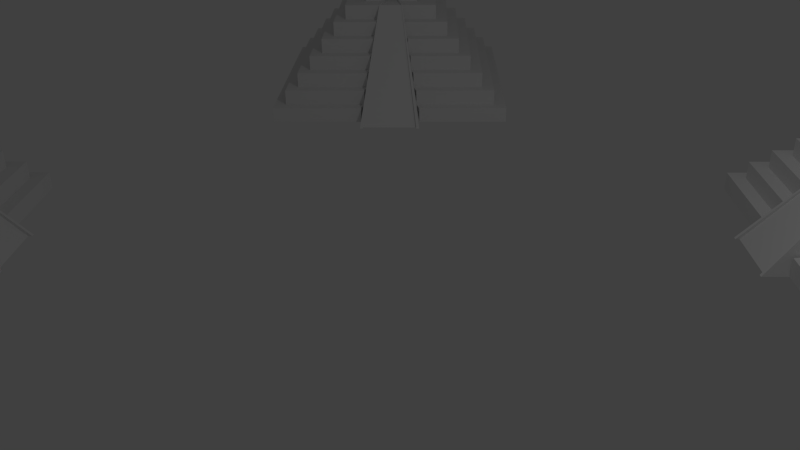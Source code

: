 # Source: mayan-temple.blend  (saved by Blender 2.76.0; exported with 4.5.12 LTS)
import bpy
from mathutils import Matrix  # noqa: F401  (used for matrix-valued properties, if any)

bpy.ops.wm.read_factory_settings(use_empty=True)
scene = bpy.context.scene
scene.name = 'Scene'

# ---- collections
col_collection_1 = bpy.data.collections.new('Collection 1'); scene.collection.children.link(col_collection_1)

# ---- materials (node trees are filled in below, after node groups)
mat_material = bpy.data.materials.new('Material')
mat_material.alpha_threshold = 0.0
mat_material.use_transparent_shadow = False
mat_material.roughness = 0.5
mat_material.line_color = (0.0, 0.0, 0.0, 1.0)

# ---- material node trees

# ---- world
world_world = bpy.data.worlds.new('World'); scene.world = world_world
world_world.color = (0.05088, 0.05088, 0.05088)
world_world.use_sun_shadow = False
world_world.sun_shadow_jitter_overblur = 0.0
world_world.cycles.sampling_method = 'MANUAL'
world_world.cycles.sample_map_resolution = 256

# ---- cameras
cam_camera = bpy.data.cameras.new('Camera')
cam_camera.clip_end = 100.0
cam_camera.lens = 35.0
cam_camera.sensor_width = 32.0
cam_camera.sensor_height = 18.0
cam_camera.ortho_scale = 7.314
cam_camera.dof.focus_distance = 0.0
cam_camera.dof.aperture_fstop = 128.0

# ---- lights
light_lamp = bpy.data.lights.new('Lamp', 'POINT')
light_lamp.transmission_factor = 0.0
light_lamp.cutoff_distance = 30.0
light_lamp.energy = 100.0
light_lamp.shadow_buffer_clip_start = 1.001
light_lamp.shadow_soft_size = 0.1
light_lamp.shadow_maximum_resolution = 0.006
light_lamp.use_absolute_resolution = True
light_lamp.cycles.use_multiple_importance_sampling = False

# ---- meshes
me_cube_004 = bpy.data.meshes.new('Cube.004')
me_cube_004.from_pydata([(1.0, 1.0, 0.01833), (1.0, -1.0, 0.01833), (-1.0, -1.0, 0.01833), (-1.0, 1.0, 0.01833), (0.9, 0.9, 2.018), (0.9, -0.9, 2.018), (-0.9, -0.9, 2.018), (-0.9, 0.9, 2.018), (1.0, 1.0, 2.018), (1.0, -1.0, 2.018), (-1.0, 1.0, 2.018), (-1.0, -1.0, 2.018), (0.8, 0.8, 4.018), (0.8, -0.8, 4.018), (-0.8, 0.8, 4.018), (-0.8, -0.8, 4.018), (0.9, 0.9, 4.018), (0.9, -0.9, 4.018), (-0.9, 0.9, 4.018), (-0.9, -0.9, 4.018), (0.7, 0.7, 6.018), (0.7, -0.7, 6.018), (-0.7, 0.7, 6.018), (-0.7, -0.7, 6.018), (0.8, 0.8, 6.018), (0.8, -0.8, 6.018), (-0.8, 0.8, 6.018), (-0.8, -0.8, 6.018), (0.6, 0.6, 8.018), (0.6, -0.6, 8.018), (-0.6, 0.6, 8.018), (-0.6, -0.6, 8.018), (0.7, 0.7, 8.018), (0.7, -0.7, 8.018), (-0.7, 0.7, 8.018), (-0.7, -0.7, 8.018), (0.5, 0.5, 10.02), (0.5, -0.5, 10.02), (-0.5, 0.5, 10.02), (-0.5, -0.5, 10.02), (0.6, 0.6, 10.02), (0.6, -0.6, 10.02), (-0.6, 0.6, 10.02), (-0.6, -0.6, 10.02), (0.4, 0.4, 12.02), (0.4, -0.4, 12.02), (-0.4, 0.4, 12.02), (-0.4, -0.4, 12.02), (0.5, 0.5, 12.02), (0.5, -0.5, 12.02), (-0.5, 0.5, 12.02), (-0.5, -0.5, 12.02), (0.2375, 0.2286, 14.02), (0.2375, -0.2286, 14.02), (-0.2197, 0.2286, 14.02), (-0.2197, -0.2286, 14.02), (0.4, 0.4, 14.02), (0.4, -0.4, 14.02), (-0.4, 0.4, 14.02), (-0.4, -0.4, 14.02), (0.2375, 0.2286, 18.02), (0.2375, -0.2286, 18.02), (-0.2197, 0.2286, 18.02), (-0.2197, -0.2286, 18.02), (0.2554, 0.2464, 18.28), (0.2554, -0.2464, 18.28), (-0.2375, 0.2464, 18.28), (-0.2375, -0.2464, 18.28), (0.2554, 0.2464, 18.6), (0.2554, -0.2464, 18.6), (-0.2375, 0.2464, 18.6), (-0.2375, -0.2464, 18.6), (0.2173, 0.2083, 18.6), (0.2173, -0.2083, 18.6), (-0.1994, 0.2083, 18.6), (-0.1994, -0.2083, 18.6), (0.2173, 0.2083, 17.84), (0.2173, -0.2083, 17.84), (-0.1994, 0.2083, 17.84), (-0.1994, -0.2083, 17.84), (-0.2546, 1.0, 0.01833), (-0.2546, -1.0, 0.01833), (-0.2546, 1.0, 2.018), (-0.2546, -1.0, 2.018), (-0.2292, 0.9, 2.018), (-0.2292, -0.9, 2.018), (-0.2292, 0.9, 4.018), (-0.2292, -0.9, 4.018), (-0.2037, 0.8, 4.018), (-0.2037, -0.8, 4.018), (-0.2037, 0.8, 6.018), (-0.2037, -0.8, 6.018), (-0.1782, 0.7, 6.018), (-0.1782, -0.7, 6.018), (-0.1782, 0.7, 8.018), (-0.1782, -0.7, 8.018), (-0.1528, 0.6, 8.018), (-0.1528, -0.6, 8.018), (-0.1528, 0.6, 10.02), (-0.1528, -0.6, 10.02), (-0.1273, 0.5, 10.02), (-0.1273, -0.5, 10.02), (-0.1273, 0.5, 12.02), (-0.1273, -0.5, 12.02), (-0.1019, 0.4, 12.02), (-0.1019, -0.4, 12.02), (-0.1019, 0.4, 14.02), (-0.1019, -0.4, 14.02), (-0.04928, 0.2286, 14.02), (-0.04928, -0.2286, 14.02), (-0.04928, 0.2286, 18.02), (-0.04928, -0.2286, 18.02), (-0.05383, 0.2464, 18.28), (-0.05383, -0.2464, 18.28), (-0.05383, 0.2464, 18.6), (-0.05383, -0.2464, 18.6), (-0.04413, 0.2083, 18.6), (-0.04413, -0.2083, 18.6), (-0.04413, 0.2083, 17.84), (-0.04413, -0.2083, 17.84), (0.267, 1.0, 0.01833), (0.267, -1.0, 0.01833), (0.267, 1.0, 2.018), (0.267, -1.0, 2.018), (0.2403, 0.9, 2.018), (0.2403, -0.9, 2.018), (0.2403, 0.9, 4.018), (0.2403, -0.9, 4.018), (0.2136, 0.8, 4.018), (0.2136, -0.8, 4.018), (0.2136, 0.8, 6.018), (0.2136, -0.8, 6.018), (0.1869, 0.7, 6.018), (0.1869, -0.7, 6.018), (0.1869, 0.7, 8.018), (0.1869, -0.7, 8.018), (0.1602, 0.6, 8.018), (0.1602, -0.6, 8.018), (0.1602, 0.6, 10.02), (0.1602, -0.6, 10.02), (0.1335, 0.5, 10.02), (0.1335, -0.5, 10.02), (0.1335, 0.5, 12.02), (0.1335, -0.5, 12.02), (0.1068, 0.4, 12.02), (0.1068, -0.4, 12.02), (0.1068, 0.4, 14.02), (0.1068, -0.4, 14.02), (0.06997, 0.2286, 14.02), (0.06997, -0.2286, 14.02), (0.06997, 0.2286, 18.02), (0.06997, -0.2286, 18.02), (0.07473, 0.2464, 18.28), (0.07473, -0.2464, 18.28), (0.07473, 0.2464, 18.6), (0.07473, -0.2464, 18.6), (0.06456, 0.2083, 18.6), (0.06456, -0.2083, 18.6), (0.06456, 0.2083, 17.84), (0.06456, -0.2083, 17.84), (1.0, -0.243, 0.01833), (-1.0, -0.243, 0.01833), (1.0, -0.243, 2.018), (-1.0, -0.243, 2.018), (0.9, -0.2187, 2.018), (-0.9, -0.2187, 2.018), (0.9, -0.2187, 4.018), (-0.9, -0.2187, 4.018), (0.8, -0.1944, 4.018), (-0.8, -0.1944, 4.018), (0.8, -0.1944, 6.018), (-0.8, -0.1944, 6.018), (0.7, -0.1701, 6.018), (-0.7, -0.1701, 6.018), (0.7, -0.1701, 8.018), (-0.7, -0.1701, 8.018), (0.6, -0.1458, 8.018), (-0.6, -0.1458, 8.018), (0.6, -0.1458, 10.02), (-0.6, -0.1458, 10.02), (0.5, -0.1215, 10.02), (-0.5, -0.1215, 10.02), (0.5, -0.1215, 12.02), (-0.5, -0.1215, 12.02), (0.4, -0.09719, 12.02), (-0.4, -0.09719, 12.02), (0.4, -0.09719, 14.02), (-0.4, -0.09719, 14.02), (0.2375, -0.05554, 14.02), (-0.2197, -0.05554, 14.02), (0.2375, -0.05554, 18.02), (-0.2197, -0.05554, 18.02), (0.2554, -0.05988, 18.28), (-0.2375, -0.05988, 18.28), (0.2554, -0.05988, 18.6), (-0.2375, -0.05988, 18.6), (0.2173, -0.05062, 18.6), (-0.1994, -0.05062, 18.6), (0.2173, -0.05062, 17.84), (-0.1994, -0.05062, 17.84), (-1.0, 0.2586, 0.01833), (-1.0, 0.2586, 2.018), (-0.9, 0.2327, 2.018), (-0.9, 0.2327, 4.018), (-0.8, 0.2069, 4.018), (-0.8, 0.2069, 6.018), (-0.7, 0.181, 6.018), (-0.7, 0.181, 8.018), (-0.6, 0.1552, 8.018), (-0.6, 0.1552, 10.02), (-0.5, 0.1293, 10.02), (-0.5, 0.1293, 12.02), (-0.4, 0.1034, 12.02), (-0.4, 0.1034, 14.02), (-0.2197, 0.05912, 14.02), (-0.2197, 0.05912, 18.02), (-0.2375, 0.06373, 18.28), (-0.2375, 0.06373, 18.6), (-0.1994, 0.05388, 18.6), (-0.1994, 0.05388, 17.84), (1.0, 0.2586, 0.01833), (1.0, 0.2586, 2.018), (0.9, 0.2327, 2.018), (0.9, 0.2327, 4.018), (0.8, 0.2069, 4.018), (0.8, 0.2069, 6.018), (0.7, 0.181, 6.018), (0.7, 0.181, 8.018), (0.6, 0.1552, 8.018), (0.6, 0.1552, 10.02), (0.5, 0.1293, 10.02), (0.5, 0.1293, 12.02), (0.4, 0.1034, 12.02), (0.4, 0.1034, 14.02), (0.2375, 0.05912, 14.02), (0.2375, 0.05912, 18.02), (0.2554, 0.06373, 18.28), (0.2554, 0.06373, 18.6), (0.2173, 0.05388, 18.6), (0.2173, 0.05388, 17.84), (0.2375, -0.2286, 16.02), (-0.2197, -0.2286, 16.02), (0.2375, 0.2286, 16.02), (-0.2197, 0.2286, 16.02), (-0.04928, 0.2286, 16.02), (-0.04928, -0.2286, 16.02), (0.06997, 0.2286, 16.02), (0.06997, -0.2286, 16.02), (0.2375, -0.05554, 16.02), (-0.2197, -0.05554, 16.02), (-0.2197, 0.05912, 16.02), (0.2375, 0.05912, 16.02), (-0.1997, -0.2086, 14.02), (-0.1997, 0.2086, 14.02), (0.2175, 0.2086, 14.02), (0.2175, -0.2086, 14.02), (-0.1997, 0.0588, 14.02), (0.2175, 0.05934, 14.02), (0.2175, -0.05566, 14.02), (-0.1997, -0.05511, 14.02), (-0.04937, -0.2086, 14.02), (-0.04899, 0.2086, 14.02), (0.2174, -0.05314, 15.93), (0.0008829, 0.01319, 14.02), (0.002186, -0.01399, 14.02), (0.07029, 0.2086, 14.02), (0.07004, -0.2086, 14.02), (0.02827, 0.01535, 14.02), (0.02951, -0.01204, 14.02), (0.2174, -0.2085, 15.93), (0.0673, -0.2085, 15.93), (-0.1995, -0.05287, 15.93), (-0.1995, -0.2085, 15.93), (-0.04675, -0.2085, 15.93), (0.2174, 0.2085, 15.93), (0.06743, 0.2085, 15.93), (0.2174, 0.05661, 15.93), (-0.1995, 0.05634, 15.93), (-0.1995, 0.2085, 15.93), (-0.04656, 0.2085, 15.93), (1.138, 0.2586, 0.01833), (1.138, -0.243, 0.01833), (1.0, -0.2179, 0.01833), (0.4, -0.08715, 12.02), (0.4, -0.08715, 14.02), (1.138, -0.2179, 0.01833), (1.0, 0.2348, 0.01833), (0.4, 0.09391, 12.02), (0.4, 0.09391, 14.02), (1.138, 0.2348, 0.01833), (1.165, 0.2586, 0.01592), (0.4, 0.1034, 14.14), (1.165, 0.2348, 0.01592), (0.4, 0.09391, 14.14), (0.4, -0.09719, 14.14), (0.4, -0.08715, 14.14), (1.165, -0.243, 0.01592), (1.165, -0.2179, 0.01592), (0.2375, -0.2286, 15.02), (0.06997, -0.2286, 15.02), (0.2375, -0.05554, 14.27), (0.2175, -0.0544, 14.97), (0.2175, -0.2085, 14.97), (0.06867, -0.2085, 14.97), (0.2375, 0.2286, 15.02), (0.06997, 0.2286, 15.02), (0.2375, 0.05912, 14.27), (0.2175, 0.2085, 14.97), (0.06886, 0.2085, 14.97), (0.2175, 0.05798, 14.97), (0.2375, -0.2286, 17.02), (0.2375, 0.2286, 17.02), (-0.04928, 0.2286, 17.02), (-0.04928, -0.2286, 17.02), (0.06997, 0.2286, 17.02), (0.06997, -0.2286, 17.02), (0.2375, -0.05554, 17.02), (-0.2197, -0.05554, 17.02), (-0.2197, 0.05912, 17.02), (0.2375, 0.05912, 17.02), (-0.2197, -0.2286, 17.02), (-0.2197, 0.2286, 17.02), (0.2173, -0.05188, 16.89), (0.2173, -0.2084, 16.89), (0.06593, -0.2084, 16.89), (-0.1995, -0.05174, 16.89), (-0.1995, -0.2084, 16.89), (-0.04544, -0.2084, 16.89), (0.2173, 0.2084, 16.89), (0.06599, 0.2084, 16.89), (0.2173, 0.05524, 16.89), (-0.1995, 0.05511, 16.89), (-0.1995, 0.2084, 16.89), (-0.04534, 0.2084, 16.89), (1.0, -0.2808, 0.01833), (1.0, -0.2808, 2.018), (0.9, -0.2527, 2.018), (0.9, -0.2527, 4.018), (0.8, -0.2247, 4.018), (0.8, -0.2247, 6.018), (0.7, -0.1966, 6.018), (0.7, -0.1966, 8.018), (0.6, -0.1685, 8.018), (0.6, -0.1685, 10.02), (0.5, -0.1404, 10.02), (0.5, -0.1404, 12.02), (0.4, -0.1123, 12.02), (0.4, -0.1123, 14.02), (0.2375, -0.06419, 14.02), (0.2375, -0.06419, 18.02), (0.2554, -0.06921, 18.28), (0.2554, -0.06921, 18.6), (0.2173, -0.05851, 18.6), (0.2173, -0.05851, 17.84), (0.2375, -0.06419, 16.02), (0.2174, -0.06091, 15.93), (0.2175, -0.06211, 14.97), (0.2375, -0.06419, 14.27), (0.2375, -0.06419, 17.02), (0.2173, -0.05971, 16.89), (1.0, 0.2957, 0.01833), (1.0, 0.2957, 2.018), (0.9, 0.2661, 2.018), (0.9, 0.2661, 4.018), (0.8, 0.2365, 4.018), (0.8, 0.2365, 6.018), (0.7, 0.207, 6.018), (0.7, 0.207, 8.018), (0.6, 0.1774, 8.018), (0.6, 0.1774, 10.02), (0.5, 0.1478, 10.02), (0.5, 0.1478, 12.02), (0.4, 0.1183, 12.02), (0.4, 0.1183, 14.02), (0.2375, 0.06759, 14.02), (0.2375, 0.06759, 18.02), (0.2554, 0.07287, 18.28), (0.2554, 0.07287, 18.6), (0.2173, 0.0616, 18.6), (0.2173, 0.0616, 17.84), (0.2375, 0.06759, 16.02), (0.2174, 0.0642, 15.93), (0.2175, 0.0655, 14.97), (0.2375, 0.06759, 14.27), (0.2375, 0.06759, 17.02), (0.2173, 0.0629, 16.89)], [], [(125, 5, 17, 127), (334, 335, 9, 1), (81, 83, 11, 2), (200, 201, 10, 3), (82, 80, 3, 10), (336, 5, 9, 335), (124, 4, 8, 122), (85, 6, 11, 83), (202, 7, 10, 201), (169, 15, 27, 171), (362, 4, 16, 363), (165, 6, 19, 167), (84, 7, 18, 86), (338, 13, 17, 337), (128, 12, 16, 126), (89, 15, 19, 87), (204, 14, 18, 203), (366, 20, 32, 367), (88, 14, 26, 90), (129, 13, 25, 131), (364, 12, 24, 365), (340, 21, 25, 339), (132, 20, 24, 130), (93, 23, 27, 91), (206, 22, 26, 205), (137, 29, 41, 139), (173, 23, 35, 175), (92, 22, 34, 94), (133, 21, 33, 135), (342, 29, 33, 341), (136, 28, 32, 134), (97, 31, 35, 95), (208, 30, 34, 207), (100, 38, 50, 102), (368, 28, 40, 369), (177, 31, 43, 179), (96, 30, 42, 98), (344, 37, 41, 343), (140, 36, 40, 138), (101, 39, 43, 99), (210, 38, 42, 209), (185, 47, 59, 187), (141, 37, 49, 143), (370, 36, 48, 371), (181, 39, 51, 183), (346, 45, 49, 345), (144, 44, 48, 142), (105, 47, 51, 103), (212, 46, 50, 211), (315, 310, 61, 151), (104, 46, 58, 106), (145, 45, 57, 147), (372, 44, 56, 373), (348, 53, 57, 347), (148, 52, 56, 146), (109, 55, 59, 107), (214, 54, 58, 213), (151, 61, 65, 153), (317, 320, 63, 191), (312, 321, 62, 110), (193, 67, 71, 195), (375, 60, 64, 376), (191, 63, 67, 193), (110, 62, 66, 112), (112, 66, 70, 114), (153, 65, 69, 155), (376, 64, 68, 377), (157, 73, 77, 159), (378, 72, 76, 379), (197, 75, 79, 199), (116, 74, 78, 118), (156, 116, 118, 158), (75, 117, 119, 79), (67, 113, 115, 71), (152, 112, 114, 154), (150, 110, 112, 152), (314, 312, 110, 150), (63, 111, 113, 67), (149, 109, 107, 147), (54, 108, 106, 58), (47, 105, 107, 59), (144, 104, 106, 146), (320, 313, 111, 63), (145, 105, 103, 143), (46, 104, 102, 50), (39, 101, 103, 51), (141, 101, 99, 139), (38, 100, 98, 42), (136, 96, 98, 138), (140, 100, 102, 142), (137, 97, 95, 135), (30, 96, 94, 34), (23, 93, 95, 35), (132, 92, 94, 134), (31, 97, 99, 43), (133, 93, 91, 131), (22, 92, 90, 26), (15, 89, 91, 27), (128, 88, 90, 130), (129, 89, 87, 127), (14, 88, 86, 18), (124, 84, 86, 126), (125, 85, 83, 123), (7, 84, 82, 10), (122, 120, 80, 82), (121, 123, 83, 81), (6, 85, 87, 19), (1, 9, 123, 121), (8, 0, 120, 122), (5, 125, 123, 9), (4, 124, 126, 16), (13, 129, 127, 17), (12, 128, 130, 24), (21, 133, 131, 25), (20, 132, 134, 32), (29, 137, 135, 33), (36, 140, 142, 48), (28, 136, 138, 40), (37, 141, 139, 41), (45, 145, 143, 49), (44, 144, 146, 56), (53, 149, 147, 57), (311, 314, 150, 60), (60, 150, 152, 64), (64, 152, 154, 68), (72, 156, 158, 76), (117, 157, 159, 119), (113, 153, 155, 115), (111, 151, 153, 113), (108, 148, 146, 106), (105, 145, 147, 107), (313, 315, 151, 111), (104, 144, 142, 102), (101, 141, 143, 103), (100, 140, 138, 98), (96, 136, 134, 94), (93, 133, 135, 95), (97, 137, 139, 99), (92, 132, 130, 90), (89, 129, 131, 91), (88, 128, 126, 86), (84, 124, 122, 82), (85, 125, 127, 87), (218, 197, 199, 219), (352, 196, 198, 353), (350, 192, 194, 351), (215, 191, 193, 216), (349, 190, 192, 350), (216, 193, 195, 217), (318, 317, 191, 215), (55, 189, 187, 59), (234, 188, 186, 284, 288, 233), (346, 184, 186, 347), (47, 185, 183, 51), (210, 181, 183, 211), (344, 180, 182, 345), (212, 185, 187, 213), (39, 181, 179, 43), (208, 177, 179, 209), (342, 176, 178, 343), (31, 177, 175, 35), (206, 173, 175, 207), (23, 173, 171, 27), (338, 168, 170, 339), (340, 172, 174, 341), (15, 169, 167, 19), (202, 165, 167, 203), (336, 164, 166, 337), (204, 169, 171, 205), (6, 165, 163, 11), (2, 11, 163, 161), (360, 361, 221, 220), (362, 222, 221, 361), (14, 204, 205, 26), (7, 202, 203, 18), (364, 224, 223, 363), (366, 226, 225, 365), (22, 206, 207, 34), (368, 228, 227, 367), (30, 208, 209, 42), (370, 230, 229, 369), (46, 212, 213, 58), (38, 210, 211, 50), (372, 232, 231, 371), (374, 234, 233, 373), (321, 318, 215, 62), (66, 216, 217, 70), (62, 215, 216, 66), (74, 218, 219, 78), (196, 238, 239, 198), (192, 236, 237, 194), (190, 235, 236, 192), (189, 214, 213, 187), (287, 232, 233, 288), (185, 212, 211, 183), (181, 210, 209, 179), (177, 208, 207, 175), (173, 206, 205, 171), (169, 204, 203, 167), (165, 202, 201, 163), (161, 163, 201, 200), (54, 214, 250, 243), (357, 300, 248, 354), (304, 305, 246, 242), (55, 109, 245, 241), (108, 54, 243, 244), (189, 55, 241, 249), (299, 298, 240, 247), (162, 160, 164), (166, 164, 168), (170, 168, 172), (174, 172, 176), (178, 176, 180), (182, 180, 184), (231, 232, 230), (229, 230, 228), (227, 228, 226), (225, 226, 224), (223, 224, 222), (221, 222, 220), (267, 257, 254, 265), (266, 255, 258, 268), (333, 118, 78, 332), (256, 253, 54, 214), (268, 258, 257, 267), (259, 264, 263, 256), (257, 258, 188, 234), (259, 256, 214, 189), (252, 259, 189, 55), (252, 260, 264, 259), (256, 263, 261, 253), (272, 252, 259, 271), (261, 265, 148, 108), (253, 261, 108, 54), (260, 266, 268, 264), (263, 267, 265, 261), (332, 78, 219, 331), (260, 252, 55, 109), (266, 260, 109, 149), (328, 76, 158, 329), (307, 254, 257, 309, 382), (359, 353, 198, 322), (302, 255, 266, 303), (273, 260, 252, 272), (323, 269, 270, 324), (356, 355, 262, 301), (327, 273, 272, 326), (326, 272, 271, 325), (385, 381, 276, 330), (307, 274, 275, 308), (253, 278, 277, 256), (261, 279, 278, 253), (318, 331, 325, 317), (322, 316, 248, 262), (313, 327, 324, 315), (314, 329, 333, 312), (314, 305, 308, 329), (333, 261, 108, 312), (300, 301, 262, 248), (119, 159, 324, 327), (306, 251, 276, 309), (214, 256, 277, 250), (325, 271, 249, 317), (259, 189, 249, 271), (109, 260, 273, 245), (324, 270, 247, 315), (303, 299, 247, 270), (0, 1, 2, 3), (184, 283, 284, 186), (283, 287, 288, 284), (293, 292, 290, 291), (281, 285, 297, 296), (294, 296, 297, 295), (266, 149, 299, 303), (255, 302, 356, 301, 258), (269, 302, 303, 270), (149, 53, 298, 299), (148, 265, 308, 305), (254, 307, 308, 265), (381, 382, 309, 276), (52, 148, 305, 304), (239, 330, 322, 198), (243, 250, 318, 321), (331, 318, 250, 277), (354, 248, 316, 358), (327, 313, 245, 273), (242, 246, 314, 311), (241, 245, 313, 320), (244, 243, 321, 312), (249, 241, 320, 317), (247, 240, 310, 315), (219, 199, 325, 331), (118, 333, 329, 158), (379, 385, 330, 239), (79, 326, 325, 199), (119, 327, 326, 79), (77, 323, 324, 159), (355, 359, 322, 262), (274, 328, 329, 275), (278, 332, 331, 277), (279, 333, 332, 278), (330, 276, 251, 319), (316, 322, 330, 319), (269, 323, 359, 355), (302, 269, 355, 356), (323, 77, 353, 359), (5, 336, 337, 17), (21, 340, 341, 33), (13, 338, 339, 25), (29, 342, 343, 41), (37, 344, 345, 49), (45, 346, 347, 57), (61, 349, 350, 65), (65, 350, 351, 69), (73, 352, 353, 77), (188, 348, 347, 186), (184, 346, 345, 182), (180, 344, 343, 178), (176, 342, 341, 174), (172, 340, 339, 170), (168, 338, 337, 166), (164, 336, 335, 162), (160, 162, 335, 334), (76, 328, 385, 379), (251, 380, 384, 319), (274, 307, 382, 381), (328, 274, 381, 385), (306, 383, 380, 251), (52, 374, 373, 56), (44, 372, 371, 48), (36, 370, 369, 40), (28, 368, 367, 32), (20, 366, 365, 24), (12, 364, 363, 16), (4, 362, 361, 8), (0, 8, 361, 360), (238, 378, 379, 239), (236, 376, 377, 237), (235, 375, 376, 236), (232, 372, 373, 233), (230, 370, 371, 231), (228, 368, 369, 229), (224, 364, 365, 225), (226, 366, 367, 227), (222, 362, 363, 223), (300, 295, 294, 357), (383, 291, 293, 306), (384, 311, 60, 375), (352, 73, 69, 351), (156, 72, 68, 154), (117, 75, 71, 115), (218, 74, 70, 217), (157, 117, 115, 155), (74, 116, 114, 70), (73, 157, 155, 69), (116, 156, 154, 114), (75, 197, 195, 71), (238, 196, 194, 237), (358, 316, 190, 349), (378, 238, 237, 377), (197, 218, 217, 195), (316, 319, 235, 190), (383, 304, 242, 380), (258, 255, 53, 188), (254, 257, 234, 52), (265, 254, 52, 148), (255, 266, 149, 53), (220, 232, 233, 280), (286, 220, 280, 289), (184, 160, 281, 186), (160, 282, 285, 281), (186, 281, 296, 294), (282, 286, 289, 285), (284, 285, 289, 288), (288, 289, 292, 293), (289, 280, 290, 292), (233, 288, 293, 291), (280, 233, 291, 290), (285, 284, 295, 297), (284, 186, 294, 295), (188, 258, 301, 300), (348, 188, 300, 357), (234, 306, 309, 257), (374, 52, 304, 383), (380, 242, 311, 384), (240, 354, 358, 310), (53, 348, 357, 298), (298, 357, 354, 240), (310, 358, 349, 61), (196, 352, 351, 194), (234, 374, 383, 306), (72, 378, 377, 68), (319, 384, 375, 235), (186, 348, 357, 294), (188, 284, 295, 300), (288, 234, 306, 293), (233, 374, 383, 291)])
me_cube_004.materials.append(mat_material)
me_cube_004.use_remesh_preserve_volume = False
me_cube_004.use_remesh_preserve_attributes = False
me_cube_004.use_mirror_vertex_groups = False
me_cube_004.update()
me_cube_003 = bpy.data.meshes.new('Cube.003')
me_cube_003.from_pydata([(1.001, 0.9877, 0.0001783), (1.001, -1.012, 0.0001783), (-0.9989, -1.012, 0.0001783), (-0.9989, 0.9877, 0.0001783), (0.9011, 0.8877, 2.0), (0.9011, -0.9123, 2.0), (-0.8989, -0.9123, 2.0), (-0.8989, 0.8877, 2.0), (1.001, 0.9877, 2.0), (1.001, -1.012, 2.0), (-0.9989, 0.9877, 2.0), (-0.9989, -1.012, 2.0), (0.8011, 0.7877, 4.0), (0.8011, -0.8123, 4.0), (-0.7989, 0.7877, 4.0), (-0.7989, -0.8123, 4.0), (0.9011, 0.8877, 4.0), (0.9011, -0.9123, 4.0), (-0.8989, 0.8877, 4.0), (-0.8989, -0.9123, 4.0), (0.7011, 0.6877, 6.0), (0.7011, -0.7123, 6.0), (-0.6989, 0.6877, 6.0), (-0.6989, -0.7123, 6.0), (0.8011, 0.7877, 6.0), (0.8011, -0.8123, 6.0), (-0.7989, 0.7877, 6.0), (-0.7989, -0.8123, 6.0), (0.6011, 0.5877, 8.0), (0.6011, -0.6123, 8.0), (-0.5989, 0.5877, 8.0), (-0.5989, -0.6123, 8.0), (0.7011, 0.6877, 8.0), (0.7011, -0.7123, 8.0), (-0.6989, 0.6877, 8.0), (-0.6989, -0.7123, 8.0), (0.5011, 0.4877, 10.0), (0.5011, -0.5123, 10.0), (-0.4989, 0.4877, 10.0), (-0.4989, -0.5123, 10.0), (0.6011, 0.5877, 10.0), (0.6011, -0.6123, 10.0), (-0.5989, 0.5877, 10.0), (-0.5989, -0.6123, 10.0), (0.4011, 0.3877, 12.0), (0.4011, -0.4123, 12.0), (-0.3989, 0.3877, 12.0), (-0.3989, -0.4123, 12.0), (0.5011, 0.4877, 12.0), (0.5011, -0.5123, 12.0), (-0.4989, 0.4877, 12.0), (-0.4989, -0.5123, 12.0), (0.2387, 0.2163, 14.0), (0.2387, -0.2409, 14.0), (-0.2185, 0.2163, 14.0), (-0.2185, -0.2409, 14.0), (0.4011, 0.3877, 14.0), (0.4011, -0.4123, 14.0), (-0.3989, 0.3877, 14.0), (-0.3989, -0.4123, 14.0), (0.2387, 0.2163, 18.0), (0.2387, -0.2409, 18.0), (-0.2185, 0.2163, 18.0), (-0.2185, -0.2409, 18.0), (0.2565, 0.2342, 18.26), (0.2565, -0.2587, 18.26), (-0.2364, 0.2342, 18.26), (-0.2364, -0.2587, 18.26), (0.2565, 0.2342, 18.58), (0.2565, -0.2587, 18.58), (-0.2364, 0.2342, 18.58), (-0.2364, -0.2587, 18.58), (0.2184, 0.1961, 18.58), (0.2184, -0.2206, 18.58), (-0.1983, 0.1961, 18.58), (-0.1983, -0.2206, 18.58), (0.2184, 0.1961, 17.82), (0.2184, -0.2206, 17.82), (-0.1983, 0.1961, 17.82), (-0.1983, -0.2206, 17.82), (-0.2535, 0.9877, 0.0001783), (-0.2535, -1.012, 0.0001783), (-0.2535, 0.9877, 2.0), (-0.2535, -1.012, 2.0), (-0.228, 0.8877, 2.0), (-0.228, -0.9123, 2.0), (-0.228, 0.8877, 4.0), (-0.228, -0.9123, 4.0), (-0.2026, 0.7877, 4.0), (-0.2026, -0.8123, 4.0), (-0.2026, 0.7877, 6.0), (-0.2026, -0.8123, 6.0), (-0.1771, 0.6877, 6.0), (-0.1771, -0.7123, 6.0), (-0.1771, 0.6877, 8.0), (-0.1771, -0.7123, 8.0), (-0.1516, 0.5877, 8.0), (-0.1516, -0.6123, 8.0), (-0.1516, 0.5877, 10.0), (-0.1516, -0.6123, 10.0), (-0.1262, 0.4877, 10.0), (-0.1262, -0.5123, 10.0), (-0.1262, 0.4877, 12.0), (-0.1262, -0.5123, 12.0), (-0.1007, 0.3877, 12.0), (-0.1007, -0.4123, 12.0), (-0.1007, 0.3877, 14.0), (-0.1007, -0.4123, 14.0), (-0.04815, 0.2163, 14.0), (-0.04815, -0.2409, 14.0), (-0.04815, 0.2163, 18.0), (-0.04815, -0.2409, 18.0), (-0.0527, 0.2342, 18.26), (-0.0527, -0.2587, 18.26), (-0.0527, 0.2342, 18.58), (-0.0527, -0.2587, 18.58), (-0.04299, 0.1961, 18.58), (-0.04299, -0.2206, 18.58), (-0.04299, 0.1961, 17.82), (-0.04299, -0.2206, 17.82), (0.2682, 0.9877, 0.0001783), (0.2682, -1.012, 0.0001783), (0.2682, 0.9877, 2.0), (0.2682, -1.012, 2.0), (0.2415, 0.8877, 2.0), (0.2415, -0.9123, 2.0), (0.2415, 0.8877, 4.0), (0.2415, -0.9123, 4.0), (0.2148, 0.7877, 4.0), (0.2148, -0.8123, 4.0), (0.2148, 0.7877, 6.0), (0.2148, -0.8123, 6.0), (0.1881, 0.6877, 6.0), (0.1881, -0.7123, 6.0), (0.1881, 0.6877, 8.0), (0.1881, -0.7123, 8.0), (0.1614, 0.5877, 8.0), (0.1614, -0.6123, 8.0), (0.1614, 0.5877, 10.0), (0.1614, -0.6123, 10.0), (0.1346, 0.4877, 10.0), (0.1346, -0.5123, 10.0), (0.1346, 0.4877, 12.0), (0.1346, -0.5123, 12.0), (0.1079, 0.3877, 12.0), (0.1079, -0.4123, 12.0), (0.1079, 0.3877, 14.0), (0.1079, -0.4123, 14.0), (0.0711, 0.2163, 14.0), (0.0711, -0.2409, 14.0), (0.0711, 0.2163, 18.0), (0.0711, -0.2409, 18.0), (0.07587, 0.2342, 18.26), (0.07587, -0.2587, 18.26), (0.07587, 0.2342, 18.58), (0.07587, -0.2587, 18.58), (0.06569, 0.1961, 18.58), (0.06569, -0.2206, 18.58), (0.06569, 0.1961, 17.82), (0.06569, -0.2206, 17.82), (1.001, -0.2552, 0.0001783), (-0.9989, -0.2552, 0.0001783), (1.001, -0.2552, 2.0), (-0.9989, -0.2552, 2.0), (0.9011, -0.231, 2.0), (-0.8989, -0.231, 2.0), (0.9011, -0.231, 4.0), (-0.8989, -0.231, 4.0), (0.8011, -0.2067, 4.0), (-0.7989, -0.2067, 4.0), (0.8011, -0.2067, 6.0), (-0.7989, -0.2067, 6.0), (0.7011, -0.1824, 6.0), (-0.6989, -0.1824, 6.0), (0.7011, -0.1824, 8.0), (-0.6989, -0.1824, 8.0), (0.6011, -0.1581, 8.0), (-0.5989, -0.1581, 8.0), (0.6011, -0.1581, 10.0), (-0.5989, -0.1581, 10.0), (0.5011, -0.1338, 10.0), (-0.4989, -0.1338, 10.0), (0.5011, -0.1338, 12.0), (-0.4989, -0.1338, 12.0), (0.4011, -0.1095, 12.0), (-0.3989, -0.1095, 12.0), (0.4011, -0.1095, 14.0), (-0.3989, -0.1095, 14.0), (0.2387, -0.06783, 14.0), (-0.2185, -0.06783, 14.0), (0.2387, -0.06783, 18.0), (-0.2185, -0.06783, 18.0), (0.2565, -0.07216, 18.26), (-0.2364, -0.07216, 18.26), (0.2565, -0.07216, 18.58), (-0.2364, -0.07216, 18.58), (0.2184, -0.06291, 18.58), (-0.1983, -0.06291, 18.58), (0.2184, -0.06291, 17.82), (-0.1983, -0.06291, 17.82), (-0.9989, 0.2463, 0.0001783), (-0.9989, 0.2463, 2.0), (-0.8989, 0.2205, 2.0), (-0.8989, 0.2205, 4.0), (-0.7989, 0.1946, 4.0), (-0.7989, 0.1946, 6.0), (-0.6989, 0.1687, 6.0), (-0.6989, 0.1687, 8.0), (-0.5989, 0.1429, 8.0), (-0.5989, 0.1429, 10.0), (-0.4989, 0.117, 10.0), (-0.4989, 0.117, 12.0), (-0.3989, 0.09116, 12.0), (-0.3989, 0.09116, 14.0), (-0.2185, 0.04683, 14.0), (-0.2185, 0.04683, 18.0), (-0.2364, 0.05145, 18.26), (-0.2364, 0.05145, 18.58), (-0.1983, 0.04159, 18.58), (-0.1983, 0.04159, 17.82), (1.001, 0.2463, 0.0001783), (1.001, 0.2463, 2.0), (0.9011, 0.2205, 2.0), (0.9011, 0.2205, 4.0), (0.8011, 0.1946, 4.0), (0.8011, 0.1946, 6.0), (0.7011, 0.1687, 6.0), (0.7011, 0.1687, 8.0), (0.6011, 0.1429, 8.0), (0.6011, 0.1429, 10.0), (0.5011, 0.117, 10.0), (0.5011, 0.117, 12.0), (0.4011, 0.09116, 12.0), (0.4011, 0.09116, 14.0), (0.2387, 0.04683, 14.0), (0.2387, 0.04683, 18.0), (0.2565, 0.05145, 18.26), (0.2565, 0.05145, 18.58), (0.2184, 0.04159, 18.58), (0.2184, 0.04159, 17.82), (0.2387, -0.2409, 16.0), (-0.2185, -0.2409, 16.0), (0.2387, 0.2163, 16.0), (-0.2185, 0.2163, 16.0), (-0.04815, 0.2163, 16.0), (-0.04815, -0.2409, 16.0), (0.0711, 0.2163, 16.0), (0.0711, -0.2409, 16.0), (0.2387, -0.06783, 16.0), (-0.2185, -0.06783, 16.0), (-0.2185, 0.04683, 16.0), (0.2387, 0.04683, 16.0), (-0.1985, -0.2209, 14.0), (-0.1985, 0.1963, 14.0), (0.2187, 0.1963, 14.0), (0.2187, -0.2209, 14.0), (-0.1985, 0.04652, 14.0), (0.2187, 0.04706, 14.0), (0.2187, -0.06794, 14.0), (-0.1985, -0.06739, 14.0), (-0.04824, -0.2209, 14.0), (-0.04786, 0.1963, 14.0), (0.2185, -0.06542, 15.91), (0.002016, 0.0009055, 14.0), (0.00332, -0.02627, 14.0), (0.07142, 0.1963, 14.0), (0.07118, -0.2209, 14.0), (0.02941, 0.003064, 14.0), (0.03065, -0.02432, 14.0), (0.2185, -0.2208, 15.91), (0.06843, -0.2208, 15.91), (-0.1984, -0.06515, 15.91), (-0.1984, -0.2208, 15.91), (-0.04562, -0.2208, 15.91), (0.2185, 0.1962, 15.91), (0.06856, 0.1962, 15.91), (0.2185, 0.04433, 15.91), (-0.1984, 0.04406, 15.91), (-0.1984, 0.1962, 15.91), (-0.04542, 0.1962, 15.91), (1.139, 0.2463, 0.0001783), (1.139, -0.2552, 0.0001783), (1.001, -0.2302, 0.0001783), (0.4011, -0.09944, 12.0), (0.4011, -0.09944, 14.0), (1.139, -0.2302, 0.0001783), (1.001, 0.2225, 0.0001783), (0.4011, 0.08163, 12.0), (0.4011, 0.08163, 14.0), (1.139, 0.2225, 0.0001783), (1.166, 0.2463, -0.002228), (0.4011, 0.09116, 14.12), (1.166, 0.2225, -0.002228), (0.4011, 0.08163, 14.12), (0.4011, -0.1095, 14.12), (0.4011, -0.09944, 14.12), (1.166, -0.2552, -0.002228), (1.166, -0.2302, -0.002228), (0.2387, -0.2409, 15.0), (0.0711, -0.2409, 15.0), (0.2387, -0.06783, 14.25), (0.2186, -0.06668, 14.96), (0.2186, -0.2208, 14.96), (0.06981, -0.2208, 14.96), (0.2387, 0.2163, 15.0), (0.0711, 0.2163, 15.0), (0.2387, 0.04683, 14.25), (0.2186, 0.1963, 14.96), (0.06999, 0.1963, 14.96), (0.2186, 0.04569, 14.96), (0.2387, -0.2409, 17.0), (0.2387, 0.2163, 17.0), (-0.04815, 0.2163, 17.0), (-0.04815, -0.2409, 17.0), (0.0711, 0.2163, 17.0), (0.0711, -0.2409, 17.0), (0.2387, -0.06783, 17.0), (-0.2185, -0.06783, 17.0), (-0.2185, 0.04683, 17.0), (0.2387, 0.04683, 17.0), (-0.2185, -0.2409, 17.0), (-0.2185, 0.2163, 17.0), (0.2185, -0.06416, 16.87), (0.2185, -0.2207, 16.87), (0.06706, -0.2207, 16.87), (-0.1984, -0.06403, 16.87), (-0.1984, -0.2207, 16.87), (-0.0443, -0.2207, 16.87), (0.2185, 0.1961, 16.87), (0.06713, 0.1961, 16.87), (0.2185, 0.04296, 16.87), (-0.1984, 0.04283, 16.87), (-0.1984, 0.1961, 16.87), (-0.04421, 0.1961, 16.87), (1.001, -0.2931, 0.0001783), (1.001, -0.2931, 2.0), (0.9011, -0.265, 2.0), (0.9011, -0.265, 4.0), (0.8011, -0.2369, 4.0), (0.8011, -0.2369, 6.0), (0.7011, -0.2089, 6.0), (0.7011, -0.2089, 8.0), (0.6011, -0.1808, 8.0), (0.6011, -0.1808, 10.0), (0.5011, -0.1527, 10.0), (0.5011, -0.1527, 12.0), (0.4011, -0.1246, 12.0), (0.4011, -0.1246, 14.0), (0.2387, -0.07648, 14.0), (0.2387, -0.07648, 18.0), (0.2565, -0.08149, 18.26), (0.2565, -0.08149, 18.58), (0.2184, -0.07079, 18.58), (0.2184, -0.07079, 17.82), (0.2387, -0.07648, 16.0), (0.2185, -0.07319, 15.91), (0.2186, -0.07439, 14.96), (0.2387, -0.07648, 14.25), (0.2387, -0.07648, 17.0), (0.2185, -0.07199, 16.87), (1.001, 0.2834, 0.0001783), (1.001, 0.2834, 2.0), (0.9011, 0.2538, 2.0), (0.9011, 0.2538, 4.0), (0.8011, 0.2243, 4.0), (0.8011, 0.2243, 6.0), (0.7011, 0.1947, 6.0), (0.7011, 0.1947, 8.0), (0.6011, 0.1651, 8.0), (0.6011, 0.1651, 10.0), (0.5011, 0.1356, 10.0), (0.5011, 0.1356, 12.0), (0.4011, 0.106, 12.0), (0.4011, 0.106, 14.0), (0.2387, 0.05531, 14.0), (0.2387, 0.05531, 18.0), (0.2565, 0.06058, 18.26), (0.2565, 0.06058, 18.58), (0.2184, 0.04932, 18.58), (0.2184, 0.04932, 17.82), (0.2387, 0.05531, 16.0), (0.2185, 0.05192, 15.91), (0.2186, 0.05322, 14.96), (0.2387, 0.05531, 14.25), (0.2387, 0.05531, 17.0), (0.2185, 0.05062, 16.87)], [], [(125, 5, 17, 127), (334, 335, 9, 1), (81, 83, 11, 2), (200, 201, 10, 3), (82, 80, 3, 10), (336, 5, 9, 335), (124, 4, 8, 122), (85, 6, 11, 83), (202, 7, 10, 201), (169, 15, 27, 171), (362, 4, 16, 363), (165, 6, 19, 167), (84, 7, 18, 86), (338, 13, 17, 337), (128, 12, 16, 126), (89, 15, 19, 87), (204, 14, 18, 203), (366, 20, 32, 367), (88, 14, 26, 90), (129, 13, 25, 131), (364, 12, 24, 365), (340, 21, 25, 339), (132, 20, 24, 130), (93, 23, 27, 91), (206, 22, 26, 205), (137, 29, 41, 139), (173, 23, 35, 175), (92, 22, 34, 94), (133, 21, 33, 135), (342, 29, 33, 341), (136, 28, 32, 134), (97, 31, 35, 95), (208, 30, 34, 207), (100, 38, 50, 102), (368, 28, 40, 369), (177, 31, 43, 179), (96, 30, 42, 98), (344, 37, 41, 343), (140, 36, 40, 138), (101, 39, 43, 99), (210, 38, 42, 209), (185, 47, 59, 187), (141, 37, 49, 143), (370, 36, 48, 371), (181, 39, 51, 183), (346, 45, 49, 345), (144, 44, 48, 142), (105, 47, 51, 103), (212, 46, 50, 211), (315, 310, 61, 151), (104, 46, 58, 106), (145, 45, 57, 147), (372, 44, 56, 373), (348, 53, 57, 347), (148, 52, 56, 146), (109, 55, 59, 107), (214, 54, 58, 213), (151, 61, 65, 153), (317, 320, 63, 191), (312, 321, 62, 110), (193, 67, 71, 195), (375, 60, 64, 376), (191, 63, 67, 193), (110, 62, 66, 112), (112, 66, 70, 114), (153, 65, 69, 155), (376, 64, 68, 377), (157, 73, 77, 159), (378, 72, 76, 379), (197, 75, 79, 199), (116, 74, 78, 118), (156, 116, 118, 158), (75, 117, 119, 79), (67, 113, 115, 71), (152, 112, 114, 154), (150, 110, 112, 152), (314, 312, 110, 150), (63, 111, 113, 67), (149, 109, 107, 147), (54, 108, 106, 58), (47, 105, 107, 59), (144, 104, 106, 146), (320, 313, 111, 63), (145, 105, 103, 143), (46, 104, 102, 50), (39, 101, 103, 51), (141, 101, 99, 139), (38, 100, 98, 42), (136, 96, 98, 138), (140, 100, 102, 142), (137, 97, 95, 135), (30, 96, 94, 34), (23, 93, 95, 35), (132, 92, 94, 134), (31, 97, 99, 43), (133, 93, 91, 131), (22, 92, 90, 26), (15, 89, 91, 27), (128, 88, 90, 130), (129, 89, 87, 127), (14, 88, 86, 18), (124, 84, 86, 126), (125, 85, 83, 123), (7, 84, 82, 10), (122, 120, 80, 82), (121, 123, 83, 81), (6, 85, 87, 19), (1, 9, 123, 121), (8, 0, 120, 122), (5, 125, 123, 9), (4, 124, 126, 16), (13, 129, 127, 17), (12, 128, 130, 24), (21, 133, 131, 25), (20, 132, 134, 32), (29, 137, 135, 33), (36, 140, 142, 48), (28, 136, 138, 40), (37, 141, 139, 41), (45, 145, 143, 49), (44, 144, 146, 56), (53, 149, 147, 57), (311, 314, 150, 60), (60, 150, 152, 64), (64, 152, 154, 68), (72, 156, 158, 76), (117, 157, 159, 119), (113, 153, 155, 115), (111, 151, 153, 113), (108, 148, 146, 106), (105, 145, 147, 107), (313, 315, 151, 111), (104, 144, 142, 102), (101, 141, 143, 103), (100, 140, 138, 98), (96, 136, 134, 94), (93, 133, 135, 95), (97, 137, 139, 99), (92, 132, 130, 90), (89, 129, 131, 91), (88, 128, 126, 86), (84, 124, 122, 82), (85, 125, 127, 87), (218, 197, 199, 219), (352, 196, 198, 353), (350, 192, 194, 351), (215, 191, 193, 216), (349, 190, 192, 350), (216, 193, 195, 217), (318, 317, 191, 215), (55, 189, 187, 59), (234, 188, 186, 284, 288, 233), (346, 184, 186, 347), (47, 185, 183, 51), (210, 181, 183, 211), (344, 180, 182, 345), (212, 185, 187, 213), (39, 181, 179, 43), (208, 177, 179, 209), (342, 176, 178, 343), (31, 177, 175, 35), (206, 173, 175, 207), (23, 173, 171, 27), (338, 168, 170, 339), (340, 172, 174, 341), (15, 169, 167, 19), (202, 165, 167, 203), (336, 164, 166, 337), (204, 169, 171, 205), (6, 165, 163, 11), (2, 11, 163, 161), (360, 361, 221, 220), (362, 222, 221, 361), (14, 204, 205, 26), (7, 202, 203, 18), (364, 224, 223, 363), (366, 226, 225, 365), (22, 206, 207, 34), (368, 228, 227, 367), (30, 208, 209, 42), (370, 230, 229, 369), (46, 212, 213, 58), (38, 210, 211, 50), (372, 232, 231, 371), (374, 234, 233, 373), (321, 318, 215, 62), (66, 216, 217, 70), (62, 215, 216, 66), (74, 218, 219, 78), (196, 238, 239, 198), (192, 236, 237, 194), (190, 235, 236, 192), (189, 214, 213, 187), (287, 232, 233, 288), (185, 212, 211, 183), (181, 210, 209, 179), (177, 208, 207, 175), (173, 206, 205, 171), (169, 204, 203, 167), (165, 202, 201, 163), (161, 163, 201, 200), (54, 214, 250, 243), (357, 300, 248, 354), (304, 305, 246, 242), (55, 109, 245, 241), (108, 54, 243, 244), (189, 55, 241, 249), (299, 298, 240, 247), (162, 160, 164), (166, 164, 168), (170, 168, 172), (174, 172, 176), (178, 176, 180), (182, 180, 184), (231, 232, 230), (229, 230, 228), (227, 228, 226), (225, 226, 224), (223, 224, 222), (221, 222, 220), (267, 257, 254, 265), (266, 255, 258, 268), (333, 118, 78, 332), (256, 253, 54, 214), (268, 258, 257, 267), (259, 264, 263, 256), (257, 258, 188, 234), (259, 256, 214, 189), (252, 259, 189, 55), (252, 260, 264, 259), (256, 263, 261, 253), (272, 252, 259, 271), (261, 265, 148, 108), (253, 261, 108, 54), (260, 266, 268, 264), (263, 267, 265, 261), (332, 78, 219, 331), (260, 252, 55, 109), (266, 260, 109, 149), (328, 76, 158, 329), (307, 254, 257, 309, 382), (359, 353, 198, 322), (302, 255, 266, 303), (273, 260, 252, 272), (323, 269, 270, 324), (356, 355, 262, 301), (327, 273, 272, 326), (326, 272, 271, 325), (385, 381, 276, 330), (307, 274, 275, 308), (253, 278, 277, 256), (261, 279, 278, 253), (318, 331, 325, 317), (322, 316, 248, 262), (313, 327, 324, 315), (314, 329, 333, 312), (314, 305, 308, 329), (333, 261, 108, 312), (300, 301, 262, 248), (119, 159, 324, 327), (306, 251, 276, 309), (214, 256, 277, 250), (325, 271, 249, 317), (259, 189, 249, 271), (109, 260, 273, 245), (324, 270, 247, 315), (303, 299, 247, 270), (0, 1, 2, 3), (184, 283, 284, 186), (283, 287, 288, 284), (293, 292, 290, 291), (281, 285, 297, 296), (294, 296, 297, 295), (266, 149, 299, 303), (255, 302, 356, 301, 258), (269, 302, 303, 270), (149, 53, 298, 299), (148, 265, 308, 305), (254, 307, 308, 265), (381, 382, 309, 276), (52, 148, 305, 304), (239, 330, 322, 198), (243, 250, 318, 321), (331, 318, 250, 277), (354, 248, 316, 358), (327, 313, 245, 273), (242, 246, 314, 311), (241, 245, 313, 320), (244, 243, 321, 312), (249, 241, 320, 317), (247, 240, 310, 315), (219, 199, 325, 331), (118, 333, 329, 158), (379, 385, 330, 239), (79, 326, 325, 199), (119, 327, 326, 79), (77, 323, 324, 159), (355, 359, 322, 262), (274, 328, 329, 275), (278, 332, 331, 277), (279, 333, 332, 278), (330, 276, 251, 319), (316, 322, 330, 319), (269, 323, 359, 355), (302, 269, 355, 356), (323, 77, 353, 359), (5, 336, 337, 17), (21, 340, 341, 33), (13, 338, 339, 25), (29, 342, 343, 41), (37, 344, 345, 49), (45, 346, 347, 57), (61, 349, 350, 65), (65, 350, 351, 69), (73, 352, 353, 77), (188, 348, 347, 186), (184, 346, 345, 182), (180, 344, 343, 178), (176, 342, 341, 174), (172, 340, 339, 170), (168, 338, 337, 166), (164, 336, 335, 162), (160, 162, 335, 334), (76, 328, 385, 379), (251, 380, 384, 319), (274, 307, 382, 381), (328, 274, 381, 385), (306, 383, 380, 251), (52, 374, 373, 56), (44, 372, 371, 48), (36, 370, 369, 40), (28, 368, 367, 32), (20, 366, 365, 24), (12, 364, 363, 16), (4, 362, 361, 8), (0, 8, 361, 360), (238, 378, 379, 239), (236, 376, 377, 237), (235, 375, 376, 236), (232, 372, 373, 233), (230, 370, 371, 231), (228, 368, 369, 229), (224, 364, 365, 225), (226, 366, 367, 227), (222, 362, 363, 223), (300, 295, 294, 357), (383, 291, 293, 306), (384, 311, 60, 375), (352, 73, 69, 351), (156, 72, 68, 154), (117, 75, 71, 115), (218, 74, 70, 217), (157, 117, 115, 155), (74, 116, 114, 70), (73, 157, 155, 69), (116, 156, 154, 114), (75, 197, 195, 71), (238, 196, 194, 237), (358, 316, 190, 349), (378, 238, 237, 377), (197, 218, 217, 195), (316, 319, 235, 190), (383, 304, 242, 380), (258, 255, 53, 188), (254, 257, 234, 52), (265, 254, 52, 148), (255, 266, 149, 53), (220, 232, 233, 280), (286, 220, 280, 289), (184, 160, 281, 186), (160, 282, 285, 281), (186, 281, 296, 294), (282, 286, 289, 285), (284, 285, 289, 288), (288, 289, 292, 293), (289, 280, 290, 292), (233, 288, 293, 291), (280, 233, 291, 290), (285, 284, 295, 297), (284, 186, 294, 295), (188, 258, 301, 300), (348, 188, 300, 357), (234, 306, 309, 257), (374, 52, 304, 383), (380, 242, 311, 384), (240, 354, 358, 310), (53, 348, 357, 298), (298, 357, 354, 240), (310, 358, 349, 61), (196, 352, 351, 194), (234, 374, 383, 306), (72, 378, 377, 68), (319, 384, 375, 235), (186, 348, 357, 294), (188, 284, 295, 300), (288, 234, 306, 293), (233, 374, 383, 291)])
me_cube_003.materials.append(mat_material)
me_cube_003.use_remesh_preserve_volume = False
me_cube_003.use_remesh_preserve_attributes = False
me_cube_003.use_mirror_vertex_groups = False
me_cube_003.update()
me_cube_002 = bpy.data.meshes.new('Cube.002')
me_cube_002.from_pydata([(0.9584, 0.9997, 2.098e-05), (0.9584, -1.0, 2.098e-05), (-1.042, -1.0, 2.098e-05), (-1.042, 0.9997, 2.098e-05), (0.8584, 0.8997, 2.0), (0.8584, -0.9003, 2.0), (-0.9416, -0.9003, 2.0), (-0.9416, 0.8997, 2.0), (0.9584, 0.9997, 2.0), (0.9584, -1.0, 2.0), (-1.042, 0.9997, 2.0), (-1.042, -1.0, 2.0), (0.7584, 0.7997, 4.0), (0.7584, -0.8003, 4.0), (-0.8416, 0.7997, 4.0), (-0.8416, -0.8003, 4.0), (0.8584, 0.8997, 4.0), (0.8584, -0.9003, 4.0), (-0.9416, 0.8997, 4.0), (-0.9416, -0.9003, 4.0), (0.6584, 0.6997, 6.0), (0.6584, -0.7003, 6.0), (-0.7416, 0.6997, 6.0), (-0.7416, -0.7003, 6.0), (0.7584, 0.7997, 6.0), (0.7584, -0.8003, 6.0), (-0.8416, 0.7997, 6.0), (-0.8416, -0.8003, 6.0), (0.5584, 0.5997, 8.0), (0.5584, -0.6003, 8.0), (-0.6416, 0.5997, 8.0), (-0.6416, -0.6003, 8.0), (0.6584, 0.6997, 8.0), (0.6584, -0.7003, 8.0), (-0.7416, 0.6997, 8.0), (-0.7416, -0.7003, 8.0), (0.4584, 0.4997, 10.0), (0.4584, -0.5003, 10.0), (-0.5416, 0.4997, 10.0), (-0.5416, -0.5003, 10.0), (0.5584, 0.5997, 10.0), (0.5584, -0.6003, 10.0), (-0.6416, 0.5997, 10.0), (-0.6416, -0.6003, 10.0), (0.3584, 0.3997, 12.0), (0.3584, -0.4003, 12.0), (-0.4416, 0.3997, 12.0), (-0.4416, -0.4003, 12.0), (0.4584, 0.4997, 12.0), (0.4584, -0.5003, 12.0), (-0.5416, 0.4997, 12.0), (-0.5416, -0.5003, 12.0), (0.1959, 0.2283, 14.0), (0.1959, -0.2289, 14.0), (-0.2613, 0.2283, 14.0), (-0.2613, -0.2289, 14.0), (0.3584, 0.3997, 14.0), (0.3584, -0.4003, 14.0), (-0.4416, 0.3997, 14.0), (-0.4416, -0.4003, 14.0), (0.1959, 0.2283, 18.0), (0.1959, -0.2289, 18.0), (-0.2613, 0.2283, 18.0), (-0.2613, -0.2289, 18.0), (0.2138, 0.2461, 18.26), (0.2138, -0.2468, 18.26), (-0.2791, 0.2461, 18.26), (-0.2791, -0.2468, 18.26), (0.2138, 0.2461, 18.58), (0.2138, -0.2468, 18.58), (-0.2791, 0.2461, 18.58), (-0.2791, -0.2468, 18.58), (0.1757, 0.208, 18.58), (0.1757, -0.2087, 18.58), (-0.241, 0.208, 18.58), (-0.241, -0.2087, 18.58), (0.1757, 0.208, 17.82), (0.1757, -0.2087, 17.82), (-0.241, 0.208, 17.82), (-0.241, -0.2087, 17.82), (-0.2962, 0.9997, 2.098e-05), (-0.2962, -1.0, 2.098e-05), (-0.2962, 0.9997, 2.0), (-0.2962, -1.0, 2.0), (-0.2708, 0.8997, 2.0), (-0.2708, -0.9003, 2.0), (-0.2708, 0.8997, 4.0), (-0.2708, -0.9003, 4.0), (-0.2453, 0.7997, 4.0), (-0.2453, -0.8003, 4.0), (-0.2453, 0.7997, 6.0), (-0.2453, -0.8003, 6.0), (-0.2198, 0.6997, 6.0), (-0.2198, -0.7003, 6.0), (-0.2198, 0.6997, 8.0), (-0.2198, -0.7003, 8.0), (-0.1944, 0.5997, 8.0), (-0.1944, -0.6003, 8.0), (-0.1944, 0.5997, 10.0), (-0.1944, -0.6003, 10.0), (-0.1689, 0.4997, 10.0), (-0.1689, -0.5003, 10.0), (-0.1689, 0.4997, 12.0), (-0.1689, -0.5003, 12.0), (-0.1434, 0.3997, 12.0), (-0.1434, -0.4003, 12.0), (-0.1434, 0.3997, 14.0), (-0.1434, -0.4003, 14.0), (-0.09086, 0.2283, 14.0), (-0.09086, -0.2289, 14.0), (-0.09086, 0.2283, 18.0), (-0.09086, -0.2289, 18.0), (-0.09541, 0.2461, 18.26), (-0.09541, -0.2468, 18.26), (-0.09541, 0.2461, 18.58), (-0.09541, -0.2468, 18.58), (-0.08571, 0.208, 18.58), (-0.08571, -0.2087, 18.58), (-0.08571, 0.208, 17.82), (-0.08571, -0.2087, 17.82), (0.2254, 0.9997, 2.098e-05), (0.2254, -1.0, 2.098e-05), (0.2254, 0.9997, 2.0), (0.2254, -1.0, 2.0), (0.1987, 0.8997, 2.0), (0.1987, -0.9003, 2.0), (0.1987, 0.8997, 4.0), (0.1987, -0.9003, 4.0), (0.172, 0.7997, 4.0), (0.172, -0.8003, 4.0), (0.172, 0.7997, 6.0), (0.172, -0.8003, 6.0), (0.1453, 0.6997, 6.0), (0.1453, -0.7003, 6.0), (0.1453, 0.6997, 8.0), (0.1453, -0.7003, 8.0), (0.1186, 0.5997, 8.0), (0.1186, -0.6003, 8.0), (0.1186, 0.5997, 10.0), (0.1186, -0.6003, 10.0), (0.09194, 0.4997, 10.0), (0.09193, -0.5003, 10.0), (0.09194, 0.4997, 12.0), (0.09193, -0.5003, 12.0), (0.06523, 0.3997, 12.0), (0.06523, -0.4003, 12.0), (0.06523, 0.3997, 14.0), (0.06523, -0.4003, 14.0), (0.02839, 0.2283, 14.0), (0.02839, -0.2289, 14.0), (0.02839, 0.2283, 18.0), (0.02839, -0.2289, 18.0), (0.03315, 0.2461, 18.26), (0.03315, -0.2468, 18.26), (0.03315, 0.2461, 18.58), (0.03315, -0.2468, 18.58), (0.02298, 0.208, 18.58), (0.02298, -0.2087, 18.58), (0.02298, 0.208, 17.82), (0.02298, -0.2087, 17.82), (0.9584, -0.2433, 2.098e-05), (-1.042, -0.2433, 2.098e-05), (0.9584, -0.2433, 2.0), (-1.042, -0.2433, 2.0), (0.8584, -0.219, 2.0), (-0.9416, -0.219, 2.0), (0.8584, -0.219, 4.0), (-0.9416, -0.219, 4.0), (0.7584, -0.1947, 4.0), (-0.8416, -0.1947, 4.0), (0.7584, -0.1947, 6.0), (-0.8416, -0.1947, 6.0), (0.6584, -0.1704, 6.0), (-0.7416, -0.1704, 6.0), (0.6584, -0.1704, 8.0), (-0.7416, -0.1704, 8.0), (0.5584, -0.1461, 8.0), (-0.6416, -0.1461, 8.0), (0.5584, -0.1461, 10.0), (-0.6416, -0.1461, 10.0), (0.4584, -0.1218, 10.0), (-0.5416, -0.1218, 10.0), (0.4584, -0.1218, 12.0), (-0.5416, -0.1218, 12.0), (0.3584, -0.09752, 12.0), (-0.4416, -0.09752, 12.0), (0.3584, -0.09752, 14.0), (-0.4416, -0.09752, 14.0), (0.1959, -0.05588, 14.0), (-0.2613, -0.05588, 14.0), (0.1959, -0.05588, 18.0), (-0.2613, -0.05588, 18.0), (0.2138, -0.06022, 18.26), (-0.2791, -0.06022, 18.26), (0.2138, -0.06022, 18.58), (-0.2791, -0.06022, 18.58), (0.1757, -0.05096, 18.58), (-0.241, -0.05096, 18.58), (0.1757, -0.05096, 17.82), (-0.241, -0.05096, 17.82), (-1.042, 0.2583, 2.098e-05), (-1.042, 0.2583, 2.0), (-0.9416, 0.2324, 2.0), (-0.9416, 0.2324, 4.0), (-0.8416, 0.2065, 4.0), (-0.8416, 0.2065, 6.0), (-0.7416, 0.1807, 6.0), (-0.7416, 0.1807, 8.0), (-0.6416, 0.1548, 8.0), (-0.6416, 0.1548, 10.0), (-0.5416, 0.129, 10.0), (-0.5416, 0.129, 12.0), (-0.4416, 0.1031, 12.0), (-0.4416, 0.1031, 14.0), (-0.2613, 0.05878, 14.0), (-0.2613, 0.05878, 18.0), (-0.2791, 0.06339, 18.26), (-0.2791, 0.06339, 18.58), (-0.241, 0.05354, 18.58), (-0.241, 0.05354, 17.82), (0.9584, 0.2583, 2.098e-05), (0.9584, 0.2583, 2.0), (0.8584, 0.2324, 2.0), (0.8584, 0.2324, 4.0), (0.7584, 0.2065, 4.0), (0.7584, 0.2065, 6.0), (0.6584, 0.1807, 6.0), (0.6584, 0.1807, 8.0), (0.5584, 0.1548, 8.0), (0.5584, 0.1548, 10.0), (0.4584, 0.129, 10.0), (0.4584, 0.129, 12.0), (0.3584, 0.1031, 12.0), (0.3584, 0.1031, 14.0), (0.1959, 0.05878, 14.0), (0.1959, 0.05878, 18.0), (0.2138, 0.06339, 18.26), (0.2138, 0.06339, 18.58), (0.1757, 0.05354, 18.58), (0.1757, 0.05354, 17.82), (0.1959, -0.2289, 16.0), (-0.2613, -0.2289, 16.0), (0.1959, 0.2283, 16.0), (-0.2613, 0.2283, 16.0), (-0.09086, 0.2283, 16.0), (-0.09086, -0.2289, 16.0), (0.02839, 0.2283, 16.0), (0.02839, -0.2289, 16.0), (0.1959, -0.05588, 16.0), (-0.2613, -0.05588, 16.0), (-0.2613, 0.05878, 16.0), (0.1959, 0.05878, 16.0), (-0.2413, -0.2089, 14.0), (-0.2413, 0.2083, 14.0), (0.1759, 0.2083, 14.0), (0.1759, -0.2089, 14.0), (-0.2413, 0.05846, 14.0), (0.1759, 0.059, 14.0), (0.1759, -0.056, 14.0), (-0.2413, -0.05545, 14.0), (-0.09095, -0.2089, 14.0), (-0.09057, 0.2083, 14.0), (0.1758, -0.05348, 15.91), (-0.0407, 0.01285, 14.0), (-0.03939, -0.01433, 14.0), (0.02871, 0.2083, 14.0), (0.02846, -0.2089, 14.0), (-0.01331, 0.01501, 14.0), (-0.01207, -0.01237, 14.0), (0.1758, -0.2088, 15.91), (0.02572, -0.2088, 15.91), (-0.2411, -0.0532, 15.91), (-0.2411, -0.2088, 15.91), (-0.08833, -0.2088, 15.91), (0.1758, 0.2081, 15.91), (0.02585, 0.2081, 15.91), (0.1758, 0.05627, 15.91), (-0.2411, 0.056, 15.91), (-0.2411, 0.2081, 15.91), (-0.08814, 0.2081, 15.91), (1.096, 0.2583, 2.098e-05), (1.096, -0.2433, 2.098e-05), (0.9584, -0.2182, 2.098e-05), (0.3584, -0.08749, 12.0), (0.3584, -0.08749, 14.0), (1.096, -0.2182, 2.098e-05), (0.9584, 0.2344, 2.098e-05), (0.3584, 0.09357, 12.0), (0.3584, 0.09357, 14.0), (1.096, 0.2344, 2.098e-05), (1.123, 0.2583, -0.002385), (0.3584, 0.1031, 14.12), (1.123, 0.2344, -0.002385), (0.3584, 0.09357, 14.12), (0.3584, -0.09752, 14.12), (0.3584, -0.08749, 14.12), (1.123, -0.2433, -0.002385), (1.123, -0.2182, -0.002385), (0.1959, -0.2289, 15.0), (0.02839, -0.2289, 15.0), (0.1959, -0.05588, 14.25), (0.1759, -0.05474, 14.96), (0.1759, -0.2089, 14.96), (0.02709, -0.2089, 14.96), (0.1959, 0.2283, 15.0), (0.02839, 0.2283, 15.0), (0.1959, 0.05878, 14.25), (0.1759, 0.2082, 14.96), (0.02728, 0.2082, 14.96), (0.1759, 0.05764, 14.96), (0.1959, -0.2289, 17.0), (0.1959, 0.2283, 17.0), (-0.09086, 0.2283, 17.0), (-0.09086, -0.2289, 17.0), (0.02839, 0.2283, 17.0), (0.02839, -0.2289, 17.0), (0.1959, -0.05588, 17.0), (-0.2613, -0.05588, 17.0), (-0.2613, 0.05878, 17.0), (0.1959, 0.05878, 17.0), (-0.2613, -0.2289, 17.0), (-0.2613, 0.2283, 17.0), (0.1758, -0.05222, 16.87), (0.1758, -0.2087, 16.87), (0.02435, -0.2087, 16.87), (-0.2411, -0.05208, 16.87), (-0.2411, -0.2087, 16.87), (-0.08702, -0.2087, 16.87), (0.1758, 0.2081, 16.87), (0.02441, 0.2081, 16.87), (0.1758, 0.05491, 16.87), (-0.2411, 0.05477, 16.87), (-0.2411, 0.2081, 16.87), (-0.08692, 0.2081, 16.87), (0.9584, -0.2812, 2.098e-05), (0.9584, -0.2812, 2.0), (0.8584, -0.2531, 2.0), (0.8584, -0.2531, 4.0), (0.7584, -0.225, 4.0), (0.7584, -0.225, 6.0), (0.6584, -0.1969, 6.0), (0.6584, -0.1969, 8.0), (0.5584, -0.1688, 8.0), (0.5584, -0.1688, 10.0), (0.4584, -0.1407, 10.0), (0.4584, -0.1407, 12.0), (0.3584, -0.1127, 12.0), (0.3584, -0.1127, 14.0), (0.1959, -0.06453, 14.0), (0.1959, -0.06453, 18.0), (0.2138, -0.06954, 18.26), (0.2138, -0.06954, 18.58), (0.1757, -0.05885, 18.58), (0.1757, -0.05885, 17.82), (0.1959, -0.06453, 16.0), (0.1758, -0.06124, 15.91), (0.1759, -0.06244, 14.96), (0.1959, -0.06453, 14.25), (0.1959, -0.06453, 17.0), (0.1758, -0.06005, 16.87), (0.9584, 0.2953, 2.098e-05), (0.9584, 0.2953, 2.0), (0.8584, 0.2658, 2.0), (0.8584, 0.2658, 4.0), (0.7584, 0.2362, 4.0), (0.7584, 0.2362, 6.0), (0.6584, 0.2066, 6.0), (0.6584, 0.2066, 8.0), (0.5584, 0.1771, 8.0), (0.5584, 0.1771, 10.0), (0.4584, 0.1475, 10.0), (0.4584, 0.1475, 12.0), (0.3584, 0.1179, 12.0), (0.3584, 0.1179, 14.0), (0.1959, 0.06725, 14.0), (0.1959, 0.06725, 18.0), (0.2138, 0.07253, 18.26), (0.2138, 0.07253, 18.58), (0.1757, 0.06126, 18.58), (0.1757, 0.06126, 17.82), (0.1959, 0.06725, 16.0), (0.1758, 0.06387, 15.91), (0.1759, 0.06517, 14.96), (0.1959, 0.06725, 14.25), (0.1959, 0.06725, 17.0), (0.1758, 0.06256, 16.87)], [], [(125, 5, 17, 127), (334, 335, 9, 1), (81, 83, 11, 2), (200, 201, 10, 3), (82, 80, 3, 10), (336, 5, 9, 335), (124, 4, 8, 122), (85, 6, 11, 83), (202, 7, 10, 201), (169, 15, 27, 171), (362, 4, 16, 363), (165, 6, 19, 167), (84, 7, 18, 86), (338, 13, 17, 337), (128, 12, 16, 126), (89, 15, 19, 87), (204, 14, 18, 203), (366, 20, 32, 367), (88, 14, 26, 90), (129, 13, 25, 131), (364, 12, 24, 365), (340, 21, 25, 339), (132, 20, 24, 130), (93, 23, 27, 91), (206, 22, 26, 205), (137, 29, 41, 139), (173, 23, 35, 175), (92, 22, 34, 94), (133, 21, 33, 135), (342, 29, 33, 341), (136, 28, 32, 134), (97, 31, 35, 95), (208, 30, 34, 207), (100, 38, 50, 102), (368, 28, 40, 369), (177, 31, 43, 179), (96, 30, 42, 98), (344, 37, 41, 343), (140, 36, 40, 138), (101, 39, 43, 99), (210, 38, 42, 209), (185, 47, 59, 187), (141, 37, 49, 143), (370, 36, 48, 371), (181, 39, 51, 183), (346, 45, 49, 345), (144, 44, 48, 142), (105, 47, 51, 103), (212, 46, 50, 211), (315, 310, 61, 151), (104, 46, 58, 106), (145, 45, 57, 147), (372, 44, 56, 373), (348, 53, 57, 347), (148, 52, 56, 146), (109, 55, 59, 107), (214, 54, 58, 213), (151, 61, 65, 153), (317, 320, 63, 191), (312, 321, 62, 110), (193, 67, 71, 195), (375, 60, 64, 376), (191, 63, 67, 193), (110, 62, 66, 112), (112, 66, 70, 114), (153, 65, 69, 155), (376, 64, 68, 377), (157, 73, 77, 159), (378, 72, 76, 379), (197, 75, 79, 199), (116, 74, 78, 118), (156, 116, 118, 158), (75, 117, 119, 79), (67, 113, 115, 71), (152, 112, 114, 154), (150, 110, 112, 152), (314, 312, 110, 150), (63, 111, 113, 67), (149, 109, 107, 147), (54, 108, 106, 58), (47, 105, 107, 59), (144, 104, 106, 146), (320, 313, 111, 63), (145, 105, 103, 143), (46, 104, 102, 50), (39, 101, 103, 51), (141, 101, 99, 139), (38, 100, 98, 42), (136, 96, 98, 138), (140, 100, 102, 142), (137, 97, 95, 135), (30, 96, 94, 34), (23, 93, 95, 35), (132, 92, 94, 134), (31, 97, 99, 43), (133, 93, 91, 131), (22, 92, 90, 26), (15, 89, 91, 27), (128, 88, 90, 130), (129, 89, 87, 127), (14, 88, 86, 18), (124, 84, 86, 126), (125, 85, 83, 123), (7, 84, 82, 10), (122, 120, 80, 82), (121, 123, 83, 81), (6, 85, 87, 19), (1, 9, 123, 121), (8, 0, 120, 122), (5, 125, 123, 9), (4, 124, 126, 16), (13, 129, 127, 17), (12, 128, 130, 24), (21, 133, 131, 25), (20, 132, 134, 32), (29, 137, 135, 33), (36, 140, 142, 48), (28, 136, 138, 40), (37, 141, 139, 41), (45, 145, 143, 49), (44, 144, 146, 56), (53, 149, 147, 57), (311, 314, 150, 60), (60, 150, 152, 64), (64, 152, 154, 68), (72, 156, 158, 76), (117, 157, 159, 119), (113, 153, 155, 115), (111, 151, 153, 113), (108, 148, 146, 106), (105, 145, 147, 107), (313, 315, 151, 111), (104, 144, 142, 102), (101, 141, 143, 103), (100, 140, 138, 98), (96, 136, 134, 94), (93, 133, 135, 95), (97, 137, 139, 99), (92, 132, 130, 90), (89, 129, 131, 91), (88, 128, 126, 86), (84, 124, 122, 82), (85, 125, 127, 87), (218, 197, 199, 219), (352, 196, 198, 353), (350, 192, 194, 351), (215, 191, 193, 216), (349, 190, 192, 350), (216, 193, 195, 217), (318, 317, 191, 215), (55, 189, 187, 59), (234, 188, 186, 284, 288, 233), (346, 184, 186, 347), (47, 185, 183, 51), (210, 181, 183, 211), (344, 180, 182, 345), (212, 185, 187, 213), (39, 181, 179, 43), (208, 177, 179, 209), (342, 176, 178, 343), (31, 177, 175, 35), (206, 173, 175, 207), (23, 173, 171, 27), (338, 168, 170, 339), (340, 172, 174, 341), (15, 169, 167, 19), (202, 165, 167, 203), (336, 164, 166, 337), (204, 169, 171, 205), (6, 165, 163, 11), (2, 11, 163, 161), (360, 361, 221, 220), (362, 222, 221, 361), (14, 204, 205, 26), (7, 202, 203, 18), (364, 224, 223, 363), (366, 226, 225, 365), (22, 206, 207, 34), (368, 228, 227, 367), (30, 208, 209, 42), (370, 230, 229, 369), (46, 212, 213, 58), (38, 210, 211, 50), (372, 232, 231, 371), (374, 234, 233, 373), (321, 318, 215, 62), (66, 216, 217, 70), (62, 215, 216, 66), (74, 218, 219, 78), (196, 238, 239, 198), (192, 236, 237, 194), (190, 235, 236, 192), (189, 214, 213, 187), (287, 232, 233, 288), (185, 212, 211, 183), (181, 210, 209, 179), (177, 208, 207, 175), (173, 206, 205, 171), (169, 204, 203, 167), (165, 202, 201, 163), (161, 163, 201, 200), (54, 214, 250, 243), (357, 300, 248, 354), (304, 305, 246, 242), (55, 109, 245, 241), (108, 54, 243, 244), (189, 55, 241, 249), (299, 298, 240, 247), (162, 160, 164), (166, 164, 168), (170, 168, 172), (174, 172, 176), (178, 176, 180), (182, 180, 184), (231, 232, 230), (229, 230, 228), (227, 228, 226), (225, 226, 224), (223, 224, 222), (221, 222, 220), (267, 257, 254, 265), (266, 255, 258, 268), (333, 118, 78, 332), (256, 253, 54, 214), (268, 258, 257, 267), (259, 264, 263, 256), (257, 258, 188, 234), (259, 256, 214, 189), (252, 259, 189, 55), (252, 260, 264, 259), (256, 263, 261, 253), (272, 252, 259, 271), (261, 265, 148, 108), (253, 261, 108, 54), (260, 266, 268, 264), (263, 267, 265, 261), (332, 78, 219, 331), (260, 252, 55, 109), (266, 260, 109, 149), (328, 76, 158, 329), (307, 254, 257, 309, 382), (359, 353, 198, 322), (302, 255, 266, 303), (273, 260, 252, 272), (323, 269, 270, 324), (356, 355, 262, 301), (327, 273, 272, 326), (326, 272, 271, 325), (385, 381, 276, 330), (307, 274, 275, 308), (253, 278, 277, 256), (261, 279, 278, 253), (318, 331, 325, 317), (322, 316, 248, 262), (313, 327, 324, 315), (314, 329, 333, 312), (314, 305, 308, 329), (333, 261, 108, 312), (300, 301, 262, 248), (119, 159, 324, 327), (306, 251, 276, 309), (214, 256, 277, 250), (325, 271, 249, 317), (259, 189, 249, 271), (109, 260, 273, 245), (324, 270, 247, 315), (303, 299, 247, 270), (0, 1, 2, 3), (184, 283, 284, 186), (283, 287, 288, 284), (293, 292, 290, 291), (281, 285, 297, 296), (294, 296, 297, 295), (266, 149, 299, 303), (255, 302, 356, 301, 258), (269, 302, 303, 270), (149, 53, 298, 299), (148, 265, 308, 305), (254, 307, 308, 265), (381, 382, 309, 276), (52, 148, 305, 304), (239, 330, 322, 198), (243, 250, 318, 321), (331, 318, 250, 277), (354, 248, 316, 358), (327, 313, 245, 273), (242, 246, 314, 311), (241, 245, 313, 320), (244, 243, 321, 312), (249, 241, 320, 317), (247, 240, 310, 315), (219, 199, 325, 331), (118, 333, 329, 158), (379, 385, 330, 239), (79, 326, 325, 199), (119, 327, 326, 79), (77, 323, 324, 159), (355, 359, 322, 262), (274, 328, 329, 275), (278, 332, 331, 277), (279, 333, 332, 278), (330, 276, 251, 319), (316, 322, 330, 319), (269, 323, 359, 355), (302, 269, 355, 356), (323, 77, 353, 359), (5, 336, 337, 17), (21, 340, 341, 33), (13, 338, 339, 25), (29, 342, 343, 41), (37, 344, 345, 49), (45, 346, 347, 57), (61, 349, 350, 65), (65, 350, 351, 69), (73, 352, 353, 77), (188, 348, 347, 186), (184, 346, 345, 182), (180, 344, 343, 178), (176, 342, 341, 174), (172, 340, 339, 170), (168, 338, 337, 166), (164, 336, 335, 162), (160, 162, 335, 334), (76, 328, 385, 379), (251, 380, 384, 319), (274, 307, 382, 381), (328, 274, 381, 385), (306, 383, 380, 251), (52, 374, 373, 56), (44, 372, 371, 48), (36, 370, 369, 40), (28, 368, 367, 32), (20, 366, 365, 24), (12, 364, 363, 16), (4, 362, 361, 8), (0, 8, 361, 360), (238, 378, 379, 239), (236, 376, 377, 237), (235, 375, 376, 236), (232, 372, 373, 233), (230, 370, 371, 231), (228, 368, 369, 229), (224, 364, 365, 225), (226, 366, 367, 227), (222, 362, 363, 223), (300, 295, 294, 357), (383, 291, 293, 306), (384, 311, 60, 375), (352, 73, 69, 351), (156, 72, 68, 154), (117, 75, 71, 115), (218, 74, 70, 217), (157, 117, 115, 155), (74, 116, 114, 70), (73, 157, 155, 69), (116, 156, 154, 114), (75, 197, 195, 71), (238, 196, 194, 237), (358, 316, 190, 349), (378, 238, 237, 377), (197, 218, 217, 195), (316, 319, 235, 190), (383, 304, 242, 380), (258, 255, 53, 188), (254, 257, 234, 52), (265, 254, 52, 148), (255, 266, 149, 53), (220, 232, 233, 280), (286, 220, 280, 289), (184, 160, 281, 186), (160, 282, 285, 281), (186, 281, 296, 294), (282, 286, 289, 285), (284, 285, 289, 288), (288, 289, 292, 293), (289, 280, 290, 292), (233, 288, 293, 291), (280, 233, 291, 290), (285, 284, 295, 297), (284, 186, 294, 295), (188, 258, 301, 300), (348, 188, 300, 357), (234, 306, 309, 257), (374, 52, 304, 383), (380, 242, 311, 384), (240, 354, 358, 310), (53, 348, 357, 298), (298, 357, 354, 240), (310, 358, 349, 61), (196, 352, 351, 194), (234, 374, 383, 306), (72, 378, 377, 68), (319, 384, 375, 235), (186, 348, 357, 294), (188, 284, 295, 300), (288, 234, 306, 293), (233, 374, 383, 291)])
me_cube_002.materials.append(mat_material)
me_cube_002.use_remesh_preserve_volume = False
me_cube_002.use_remesh_preserve_attributes = False
me_cube_002.use_mirror_vertex_groups = False
me_cube_002.update()
me_cube_001 = bpy.data.meshes.new('Cube.001')
me_cube_001.from_pydata([(0.9549, 0.9996, 3.362e-05), (0.9549, -1.0, 3.362e-05), (-1.045, -1.0, 3.362e-05), (-1.045, 0.9996, 3.362e-05), (0.8549, 0.8996, 2.0), (0.8549, -0.9004, 2.0), (-0.9451, -0.9004, 2.0), (-0.9451, 0.8996, 2.0), (0.9549, 0.9996, 2.0), (0.9549, -1.0, 2.0), (-1.045, 0.9996, 2.0), (-1.045, -1.0, 2.0), (0.7549, 0.7996, 4.0), (0.7549, -0.8004, 4.0), (-0.8451, 0.7996, 4.0), (-0.8451, -0.8004, 4.0), (0.8549, 0.8996, 4.0), (0.8549, -0.9004, 4.0), (-0.9451, 0.8996, 4.0), (-0.9451, -0.9004, 4.0), (0.6549, 0.6996, 6.0), (0.6549, -0.7004, 6.0), (-0.7451, 0.6996, 6.0), (-0.7451, -0.7004, 6.0), (0.7549, 0.7996, 6.0), (0.7549, -0.8004, 6.0), (-0.8451, 0.7996, 6.0), (-0.8451, -0.8004, 6.0), (0.5549, 0.5996, 8.0), (0.5549, -0.6004, 8.0), (-0.6451, 0.5996, 8.0), (-0.6451, -0.6004, 8.0), (0.6549, 0.6996, 8.0), (0.6549, -0.7004, 8.0), (-0.7451, 0.6996, 8.0), (-0.7451, -0.7004, 8.0), (0.4549, 0.4996, 10.0), (0.4549, -0.5004, 10.0), (-0.5451, 0.4996, 10.0), (-0.5451, -0.5004, 10.0), (0.5549, 0.5996, 10.0), (0.5549, -0.6004, 10.0), (-0.6451, 0.5996, 10.0), (-0.6451, -0.6004, 10.0), (0.3549, 0.3996, 12.0), (0.3549, -0.4004, 12.0), (-0.4451, 0.3996, 12.0), (-0.4451, -0.4004, 12.0), (0.4549, 0.4996, 12.0), (0.4549, -0.5004, 12.0), (-0.5451, 0.4996, 12.0), (-0.5451, -0.5004, 12.0), (0.1924, 0.2282, 14.0), (0.1924, -0.229, 14.0), (-0.2648, 0.2282, 14.0), (-0.2648, -0.229, 14.0), (0.3549, 0.3996, 14.0), (0.3549, -0.4004, 14.0), (-0.4451, 0.3996, 14.0), (-0.4451, -0.4004, 14.0), (0.1924, 0.2282, 18.0), (0.1924, -0.229, 18.0), (-0.2648, 0.2282, 18.0), (-0.2648, -0.229, 18.0), (0.2103, 0.2461, 18.26), (0.2103, -0.2468, 18.26), (-0.2826, 0.2461, 18.26), (-0.2826, -0.2468, 18.26), (0.2103, 0.2461, 18.58), (0.2103, -0.2468, 18.58), (-0.2826, 0.2461, 18.58), (-0.2826, -0.2468, 18.58), (0.1722, 0.208, 18.58), (0.1722, -0.2087, 18.58), (-0.2445, 0.208, 18.58), (-0.2445, -0.2087, 18.58), (0.1722, 0.208, 17.82), (0.1722, -0.2087, 17.82), (-0.2445, 0.208, 17.82), (-0.2445, -0.2087, 17.82), (-0.2997, 0.9996, 3.362e-05), (-0.2998, -1.0, 3.362e-05), (-0.2998, 0.9996, 2.0), (-0.2998, -1.0, 2.0), (-0.2743, 0.8996, 2.0), (-0.2743, -0.9004, 2.0), (-0.2743, 0.8996, 4.0), (-0.2743, -0.9004, 4.0), (-0.2488, 0.7996, 4.0), (-0.2488, -0.8004, 4.0), (-0.2488, 0.7996, 6.0), (-0.2488, -0.8004, 6.0), (-0.2234, 0.6996, 6.0), (-0.2234, -0.7004, 6.0), (-0.2234, 0.6996, 8.0), (-0.2234, -0.7004, 8.0), (-0.1979, 0.5996, 8.0), (-0.1979, -0.6004, 8.0), (-0.1979, 0.5996, 10.0), (-0.1979, -0.6004, 10.0), (-0.1724, 0.4996, 10.0), (-0.1724, -0.5004, 10.0), (-0.1724, 0.4996, 12.0), (-0.1724, -0.5004, 12.0), (-0.147, 0.3996, 12.0), (-0.147, -0.4004, 12.0), (-0.147, 0.3996, 14.0), (-0.147, -0.4004, 14.0), (-0.0944, 0.2282, 14.0), (-0.0944, -0.229, 14.0), (-0.0944, 0.2282, 18.0), (-0.0944, -0.229, 18.0), (-0.09894, 0.2461, 18.26), (-0.09894, -0.2468, 18.26), (-0.09894, 0.2461, 18.58), (-0.09894, -0.2468, 18.58), (-0.08924, 0.208, 18.58), (-0.08924, -0.2087, 18.58), (-0.08924, 0.208, 17.82), (-0.08924, -0.2087, 17.82), (0.2219, 0.9996, 3.362e-05), (0.2219, -1.0, 3.362e-05), (0.2219, 0.9996, 2.0), (0.2219, -1.0, 2.0), (0.1952, 0.8996, 2.0), (0.1952, -0.9004, 2.0), (0.1952, 0.8996, 4.0), (0.1952, -0.9004, 4.0), (0.1685, 0.7996, 4.0), (0.1685, -0.8004, 4.0), (0.1685, 0.7996, 6.0), (0.1685, -0.8004, 6.0), (0.1418, 0.6996, 6.0), (0.1418, -0.7004, 6.0), (0.1418, 0.6996, 8.0), (0.1418, -0.7004, 8.0), (0.1151, 0.5996, 8.0), (0.1151, -0.6004, 8.0), (0.1151, 0.5996, 10.0), (0.1151, -0.6004, 10.0), (0.0884, 0.4996, 10.0), (0.0884, -0.5004, 10.0), (0.0884, 0.4996, 12.0), (0.0884, -0.5004, 12.0), (0.0617, 0.3996, 12.0), (0.0617, -0.4004, 12.0), (0.0617, 0.3996, 14.0), (0.0617, -0.4004, 14.0), (0.02485, 0.2282, 14.0), (0.02485, -0.229, 14.0), (0.02485, 0.2282, 18.0), (0.02485, -0.229, 18.0), (0.02962, 0.2461, 18.26), (0.02962, -0.2468, 18.26), (0.02962, 0.2461, 18.58), (0.02962, -0.2468, 18.58), (0.01945, 0.208, 18.58), (0.01945, -0.2087, 18.58), (0.01945, 0.208, 17.82), (0.01945, -0.2087, 17.82), (0.9549, -0.2433, 3.362e-05), (-1.045, -0.2433, 3.362e-05), (0.9549, -0.2433, 2.0), (-1.045, -0.2433, 2.0), (0.8549, -0.219, 2.0), (-0.9451, -0.219, 2.0), (0.8549, -0.219, 4.0), (-0.9451, -0.219, 4.0), (0.7549, -0.1947, 4.0), (-0.8451, -0.1947, 4.0), (0.7549, -0.1947, 6.0), (-0.8451, -0.1947, 6.0), (0.6549, -0.1704, 6.0), (-0.7451, -0.1704, 6.0), (0.6549, -0.1704, 8.0), (-0.7451, -0.1704, 8.0), (0.5549, -0.1461, 8.0), (-0.6451, -0.1461, 8.0), (0.5549, -0.1461, 10.0), (-0.6451, -0.1461, 10.0), (0.4549, -0.1218, 10.0), (-0.5451, -0.1218, 10.0), (0.4549, -0.1218, 12.0), (-0.5451, -0.1218, 12.0), (0.3549, -0.09754, 12.0), (-0.4451, -0.09754, 12.0), (0.3549, -0.09754, 14.0), (-0.4451, -0.09754, 14.0), (0.1924, -0.05589, 14.0), (-0.2648, -0.05589, 14.0), (0.1924, -0.05589, 18.0), (-0.2648, -0.05589, 18.0), (0.2103, -0.06023, 18.26), (-0.2826, -0.06023, 18.26), (0.2103, -0.06023, 18.58), (-0.2826, -0.06023, 18.58), (0.1722, -0.05097, 18.58), (-0.2445, -0.05097, 18.58), (0.1722, -0.05097, 17.82), (-0.2445, -0.05097, 17.82), (-1.045, 0.2582, 3.362e-05), (-1.045, 0.2582, 2.0), (-0.9451, 0.2324, 2.0), (-0.9451, 0.2324, 4.0), (-0.8451, 0.2065, 4.0), (-0.8451, 0.2065, 6.0), (-0.7451, 0.1807, 6.0), (-0.7451, 0.1807, 8.0), (-0.6451, 0.1548, 8.0), (-0.6451, 0.1548, 10.0), (-0.5451, 0.1289, 10.0), (-0.5451, 0.1289, 12.0), (-0.4451, 0.1031, 12.0), (-0.4451, 0.1031, 14.0), (-0.2648, 0.05876, 14.0), (-0.2648, 0.05876, 18.0), (-0.2826, 0.06338, 18.26), (-0.2826, 0.06338, 18.58), (-0.2445, 0.05353, 18.58), (-0.2445, 0.05353, 17.82), (0.9549, 0.2582, 3.362e-05), (0.9549, 0.2582, 2.0), (0.8549, 0.2324, 2.0), (0.8549, 0.2324, 4.0), (0.7549, 0.2065, 4.0), (0.7549, 0.2065, 6.0), (0.6549, 0.1807, 6.0), (0.6549, 0.1807, 8.0), (0.5549, 0.1548, 8.0), (0.5549, 0.1548, 10.0), (0.4549, 0.1289, 10.0), (0.4549, 0.1289, 12.0), (0.3549, 0.1031, 12.0), (0.3549, 0.1031, 14.0), (0.1924, 0.05876, 14.0), (0.1924, 0.05876, 18.0), (0.2103, 0.06338, 18.26), (0.2103, 0.06338, 18.58), (0.1722, 0.05353, 18.58), (0.1722, 0.05353, 17.82), (0.1924, -0.229, 16.0), (-0.2648, -0.229, 16.0), (0.1924, 0.2282, 16.0), (-0.2648, 0.2282, 16.0), (-0.0944, 0.2282, 16.0), (-0.0944, -0.229, 16.0), (0.02485, 0.2282, 16.0), (0.02485, -0.229, 16.0), (0.1924, -0.05589, 16.0), (-0.2648, -0.05589, 16.0), (-0.2648, 0.05876, 16.0), (0.1924, 0.05876, 16.0), (-0.2448, -0.209, 14.0), (-0.2448, 0.2082, 14.0), (0.1724, 0.2082, 14.0), (0.1724, -0.209, 14.0), (-0.2448, 0.05845, 14.0), (0.1724, 0.05899, 14.0), (0.1724, -0.05601, 14.0), (-0.2448, -0.05546, 14.0), (-0.09448, -0.209, 14.0), (-0.0941, 0.2082, 14.0), (0.1723, -0.05349, 15.91), (-0.04423, 0.01284, 14.0), (-0.04293, -0.01434, 14.0), (0.02518, 0.2082, 14.0), (0.02493, -0.209, 14.0), (-0.01684, 0.015, 14.0), (-0.0156, -0.01239, 14.0), (0.1723, -0.2088, 15.91), (0.02219, -0.2088, 15.91), (-0.2447, -0.05322, 15.91), (-0.2447, -0.2088, 15.91), (-0.09186, -0.2088, 15.91), (0.1723, 0.2081, 15.91), (0.02231, 0.2081, 15.91), (0.1723, 0.05626, 15.91), (-0.2447, 0.05599, 15.91), (-0.2447, 0.2081, 15.91), (-0.09167, 0.2081, 15.91), (1.093, 0.2582, 3.362e-05), (1.093, -0.2433, 3.362e-05), (0.9549, -0.2182, 3.362e-05), (0.3549, -0.08751, 12.0), (0.3549, -0.08751, 14.0), (1.093, -0.2182, 3.362e-05), (0.9549, 0.2344, 3.362e-05), (0.3549, 0.09356, 12.0), (0.3549, 0.09356, 14.0), (1.093, 0.2344, 3.362e-05), (1.119, 0.2582, -0.002372), (0.3549, 0.1031, 14.12), (1.119, 0.2344, -0.002372), (0.3549, 0.09356, 14.12), (0.3549, -0.09754, 14.12), (0.3549, -0.08751, 14.12), (1.119, -0.2433, -0.002372), (1.119, -0.2182, -0.002372), (0.1924, -0.229, 15.0), (0.02485, -0.229, 15.0), (0.1924, -0.05589, 14.25), (0.1723, -0.05475, 14.96), (0.1723, -0.2089, 14.96), (0.02356, -0.2089, 14.96), (0.1924, 0.2282, 15.0), (0.02485, 0.2282, 15.0), (0.1924, 0.05876, 14.25), (0.1723, 0.2082, 14.96), (0.02375, 0.2082, 14.96), (0.1723, 0.05762, 14.96), (0.1924, -0.229, 17.0), (0.1924, 0.2282, 17.0), (-0.0944, 0.2282, 17.0), (-0.0944, -0.229, 17.0), (0.02485, 0.2282, 17.0), (0.02485, -0.229, 17.0), (0.1924, -0.05589, 17.0), (-0.2648, -0.05589, 17.0), (-0.2648, 0.05876, 17.0), (0.1924, 0.05876, 17.0), (-0.2648, -0.229, 17.0), (-0.2648, 0.2282, 17.0), (0.1722, -0.05223, 16.87), (0.1722, -0.2088, 16.87), (0.02082, -0.2088, 16.87), (-0.2446, -0.0521, 16.87), (-0.2446, -0.2088, 16.87), (-0.09055, -0.2088, 16.87), (0.1722, 0.2081, 16.87), (0.02088, 0.2081, 16.87), (0.1722, 0.05489, 16.87), (-0.2446, 0.05476, 16.87), (-0.2446, 0.2081, 16.87), (-0.09046, 0.2081, 16.87), (0.9549, -0.2812, 3.362e-05), (0.9549, -0.2812, 2.0), (0.8549, -0.2531, 2.0), (0.8549, -0.2531, 4.0), (0.7549, -0.225, 4.0), (0.7549, -0.225, 6.0), (0.6549, -0.1969, 6.0), (0.6549, -0.1969, 8.0), (0.5549, -0.1688, 8.0), (0.5549, -0.1688, 10.0), (0.4549, -0.1408, 10.0), (0.4549, -0.1408, 12.0), (0.3549, -0.1127, 12.0), (0.3549, -0.1127, 14.0), (0.1924, -0.06455, 14.0), (0.1924, -0.06455, 18.0), (0.2103, -0.06956, 18.26), (0.2103, -0.06956, 18.58), (0.1722, -0.05886, 18.58), (0.1722, -0.05886, 17.82), (0.1924, -0.06455, 16.0), (0.1723, -0.06126, 15.91), (0.1723, -0.06246, 14.96), (0.1924, -0.06455, 14.25), (0.1924, -0.06455, 17.0), (0.1722, -0.06006, 16.87), (0.9549, 0.2953, 3.362e-05), (0.9549, 0.2953, 2.0), (0.8549, 0.2658, 2.0), (0.8549, 0.2658, 4.0), (0.7549, 0.2362, 4.0), (0.7549, 0.2362, 6.0), (0.6549, 0.2066, 6.0), (0.6549, 0.2066, 8.0), (0.5549, 0.1771, 8.0), (0.5549, 0.1771, 10.0), (0.4549, 0.1475, 10.0), (0.4549, 0.1475, 12.0), (0.3549, 0.1179, 12.0), (0.3549, 0.1179, 14.0), (0.1924, 0.06724, 14.0), (0.1924, 0.06724, 18.0), (0.2103, 0.07252, 18.26), (0.2103, 0.07252, 18.58), (0.1722, 0.06125, 18.58), (0.1722, 0.06125, 17.82), (0.1924, 0.06724, 16.0), (0.1723, 0.06385, 15.91), (0.1723, 0.06515, 14.96), (0.1924, 0.06724, 14.25), (0.1924, 0.06724, 17.0), (0.1722, 0.06255, 16.87)], [], [(125, 5, 17, 127), (334, 335, 9, 1), (81, 83, 11, 2), (200, 201, 10, 3), (82, 80, 3, 10), (336, 5, 9, 335), (124, 4, 8, 122), (85, 6, 11, 83), (202, 7, 10, 201), (169, 15, 27, 171), (362, 4, 16, 363), (165, 6, 19, 167), (84, 7, 18, 86), (338, 13, 17, 337), (128, 12, 16, 126), (89, 15, 19, 87), (204, 14, 18, 203), (366, 20, 32, 367), (88, 14, 26, 90), (129, 13, 25, 131), (364, 12, 24, 365), (340, 21, 25, 339), (132, 20, 24, 130), (93, 23, 27, 91), (206, 22, 26, 205), (137, 29, 41, 139), (173, 23, 35, 175), (92, 22, 34, 94), (133, 21, 33, 135), (342, 29, 33, 341), (136, 28, 32, 134), (97, 31, 35, 95), (208, 30, 34, 207), (100, 38, 50, 102), (368, 28, 40, 369), (177, 31, 43, 179), (96, 30, 42, 98), (344, 37, 41, 343), (140, 36, 40, 138), (101, 39, 43, 99), (210, 38, 42, 209), (185, 47, 59, 187), (141, 37, 49, 143), (370, 36, 48, 371), (181, 39, 51, 183), (346, 45, 49, 345), (144, 44, 48, 142), (105, 47, 51, 103), (212, 46, 50, 211), (315, 310, 61, 151), (104, 46, 58, 106), (145, 45, 57, 147), (372, 44, 56, 373), (348, 53, 57, 347), (148, 52, 56, 146), (109, 55, 59, 107), (214, 54, 58, 213), (151, 61, 65, 153), (317, 320, 63, 191), (312, 321, 62, 110), (193, 67, 71, 195), (375, 60, 64, 376), (191, 63, 67, 193), (110, 62, 66, 112), (112, 66, 70, 114), (153, 65, 69, 155), (376, 64, 68, 377), (157, 73, 77, 159), (378, 72, 76, 379), (197, 75, 79, 199), (116, 74, 78, 118), (156, 116, 118, 158), (75, 117, 119, 79), (67, 113, 115, 71), (152, 112, 114, 154), (150, 110, 112, 152), (314, 312, 110, 150), (63, 111, 113, 67), (149, 109, 107, 147), (54, 108, 106, 58), (47, 105, 107, 59), (144, 104, 106, 146), (320, 313, 111, 63), (145, 105, 103, 143), (46, 104, 102, 50), (39, 101, 103, 51), (141, 101, 99, 139), (38, 100, 98, 42), (136, 96, 98, 138), (140, 100, 102, 142), (137, 97, 95, 135), (30, 96, 94, 34), (23, 93, 95, 35), (132, 92, 94, 134), (31, 97, 99, 43), (133, 93, 91, 131), (22, 92, 90, 26), (15, 89, 91, 27), (128, 88, 90, 130), (129, 89, 87, 127), (14, 88, 86, 18), (124, 84, 86, 126), (125, 85, 83, 123), (7, 84, 82, 10), (122, 120, 80, 82), (121, 123, 83, 81), (6, 85, 87, 19), (1, 9, 123, 121), (8, 0, 120, 122), (5, 125, 123, 9), (4, 124, 126, 16), (13, 129, 127, 17), (12, 128, 130, 24), (21, 133, 131, 25), (20, 132, 134, 32), (29, 137, 135, 33), (36, 140, 142, 48), (28, 136, 138, 40), (37, 141, 139, 41), (45, 145, 143, 49), (44, 144, 146, 56), (53, 149, 147, 57), (311, 314, 150, 60), (60, 150, 152, 64), (64, 152, 154, 68), (72, 156, 158, 76), (117, 157, 159, 119), (113, 153, 155, 115), (111, 151, 153, 113), (108, 148, 146, 106), (105, 145, 147, 107), (313, 315, 151, 111), (104, 144, 142, 102), (101, 141, 143, 103), (100, 140, 138, 98), (96, 136, 134, 94), (93, 133, 135, 95), (97, 137, 139, 99), (92, 132, 130, 90), (89, 129, 131, 91), (88, 128, 126, 86), (84, 124, 122, 82), (85, 125, 127, 87), (218, 197, 199, 219), (352, 196, 198, 353), (350, 192, 194, 351), (215, 191, 193, 216), (349, 190, 192, 350), (216, 193, 195, 217), (318, 317, 191, 215), (55, 189, 187, 59), (234, 188, 186, 284, 288, 233), (346, 184, 186, 347), (47, 185, 183, 51), (210, 181, 183, 211), (344, 180, 182, 345), (212, 185, 187, 213), (39, 181, 179, 43), (208, 177, 179, 209), (342, 176, 178, 343), (31, 177, 175, 35), (206, 173, 175, 207), (23, 173, 171, 27), (338, 168, 170, 339), (340, 172, 174, 341), (15, 169, 167, 19), (202, 165, 167, 203), (336, 164, 166, 337), (204, 169, 171, 205), (6, 165, 163, 11), (2, 11, 163, 161), (360, 361, 221, 220), (362, 222, 221, 361), (14, 204, 205, 26), (7, 202, 203, 18), (364, 224, 223, 363), (366, 226, 225, 365), (22, 206, 207, 34), (368, 228, 227, 367), (30, 208, 209, 42), (370, 230, 229, 369), (46, 212, 213, 58), (38, 210, 211, 50), (372, 232, 231, 371), (374, 234, 233, 373), (321, 318, 215, 62), (66, 216, 217, 70), (62, 215, 216, 66), (74, 218, 219, 78), (196, 238, 239, 198), (192, 236, 237, 194), (190, 235, 236, 192), (189, 214, 213, 187), (287, 232, 233, 288), (185, 212, 211, 183), (181, 210, 209, 179), (177, 208, 207, 175), (173, 206, 205, 171), (169, 204, 203, 167), (165, 202, 201, 163), (161, 163, 201, 200), (54, 214, 250, 243), (357, 300, 248, 354), (304, 305, 246, 242), (55, 109, 245, 241), (108, 54, 243, 244), (189, 55, 241, 249), (299, 298, 240, 247), (162, 160, 164), (166, 164, 168), (170, 168, 172), (174, 172, 176), (178, 176, 180), (182, 180, 184), (231, 232, 230), (229, 230, 228), (227, 228, 226), (225, 226, 224), (223, 224, 222), (221, 222, 220), (267, 257, 254, 265), (266, 255, 258, 268), (333, 118, 78, 332), (256, 253, 54, 214), (268, 258, 257, 267), (259, 264, 263, 256), (257, 258, 188, 234), (259, 256, 214, 189), (252, 259, 189, 55), (252, 260, 264, 259), (256, 263, 261, 253), (272, 252, 259, 271), (261, 265, 148, 108), (253, 261, 108, 54), (260, 266, 268, 264), (263, 267, 265, 261), (332, 78, 219, 331), (260, 252, 55, 109), (266, 260, 109, 149), (328, 76, 158, 329), (307, 254, 257, 309, 382), (359, 353, 198, 322), (302, 255, 266, 303), (273, 260, 252, 272), (323, 269, 270, 324), (356, 355, 262, 301), (327, 273, 272, 326), (326, 272, 271, 325), (385, 381, 276, 330), (307, 274, 275, 308), (253, 278, 277, 256), (261, 279, 278, 253), (318, 331, 325, 317), (322, 316, 248, 262), (313, 327, 324, 315), (314, 329, 333, 312), (314, 305, 308, 329), (333, 261, 108, 312), (300, 301, 262, 248), (119, 159, 324, 327), (306, 251, 276, 309), (214, 256, 277, 250), (325, 271, 249, 317), (259, 189, 249, 271), (109, 260, 273, 245), (324, 270, 247, 315), (303, 299, 247, 270), (0, 1, 2, 3), (184, 283, 284, 186), (283, 287, 288, 284), (293, 292, 290, 291), (281, 285, 297, 296), (294, 296, 297, 295), (266, 149, 299, 303), (255, 302, 356, 301, 258), (269, 302, 303, 270), (149, 53, 298, 299), (148, 265, 308, 305), (254, 307, 308, 265), (381, 382, 309, 276), (52, 148, 305, 304), (239, 330, 322, 198), (243, 250, 318, 321), (331, 318, 250, 277), (354, 248, 316, 358), (327, 313, 245, 273), (242, 246, 314, 311), (241, 245, 313, 320), (244, 243, 321, 312), (249, 241, 320, 317), (247, 240, 310, 315), (219, 199, 325, 331), (118, 333, 329, 158), (379, 385, 330, 239), (79, 326, 325, 199), (119, 327, 326, 79), (77, 323, 324, 159), (355, 359, 322, 262), (274, 328, 329, 275), (278, 332, 331, 277), (279, 333, 332, 278), (330, 276, 251, 319), (316, 322, 330, 319), (269, 323, 359, 355), (302, 269, 355, 356), (323, 77, 353, 359), (5, 336, 337, 17), (21, 340, 341, 33), (13, 338, 339, 25), (29, 342, 343, 41), (37, 344, 345, 49), (45, 346, 347, 57), (61, 349, 350, 65), (65, 350, 351, 69), (73, 352, 353, 77), (188, 348, 347, 186), (184, 346, 345, 182), (180, 344, 343, 178), (176, 342, 341, 174), (172, 340, 339, 170), (168, 338, 337, 166), (164, 336, 335, 162), (160, 162, 335, 334), (76, 328, 385, 379), (251, 380, 384, 319), (274, 307, 382, 381), (328, 274, 381, 385), (306, 383, 380, 251), (52, 374, 373, 56), (44, 372, 371, 48), (36, 370, 369, 40), (28, 368, 367, 32), (20, 366, 365, 24), (12, 364, 363, 16), (4, 362, 361, 8), (0, 8, 361, 360), (238, 378, 379, 239), (236, 376, 377, 237), (235, 375, 376, 236), (232, 372, 373, 233), (230, 370, 371, 231), (228, 368, 369, 229), (224, 364, 365, 225), (226, 366, 367, 227), (222, 362, 363, 223), (300, 295, 294, 357), (383, 291, 293, 306), (384, 311, 60, 375), (352, 73, 69, 351), (156, 72, 68, 154), (117, 75, 71, 115), (218, 74, 70, 217), (157, 117, 115, 155), (74, 116, 114, 70), (73, 157, 155, 69), (116, 156, 154, 114), (75, 197, 195, 71), (238, 196, 194, 237), (358, 316, 190, 349), (378, 238, 237, 377), (197, 218, 217, 195), (316, 319, 235, 190), (383, 304, 242, 380), (258, 255, 53, 188), (254, 257, 234, 52), (265, 254, 52, 148), (255, 266, 149, 53), (220, 232, 233, 280), (286, 220, 280, 289), (184, 160, 281, 186), (160, 282, 285, 281), (186, 281, 296, 294), (282, 286, 289, 285), (284, 285, 289, 288), (288, 289, 292, 293), (289, 280, 290, 292), (233, 288, 293, 291), (280, 233, 291, 290), (285, 284, 295, 297), (284, 186, 294, 295), (188, 258, 301, 300), (348, 188, 300, 357), (234, 306, 309, 257), (374, 52, 304, 383), (380, 242, 311, 384), (240, 354, 358, 310), (53, 348, 357, 298), (298, 357, 354, 240), (310, 358, 349, 61), (196, 352, 351, 194), (234, 374, 383, 306), (72, 378, 377, 68), (319, 384, 375, 235), (186, 348, 357, 294), (188, 284, 295, 300), (288, 234, 306, 293), (233, 374, 383, 291)])
me_cube_001.materials.append(mat_material)
me_cube_001.use_remesh_preserve_volume = False
me_cube_001.use_remesh_preserve_attributes = False
me_cube_001.use_mirror_vertex_groups = False
me_cube_001.update()

# ---- objects
ob_north_west_pyramid = bpy.data.objects.new('North-west pyramid', me_cube_004)
ob_south_west_pyramid = bpy.data.objects.new('South-west pyramid', me_cube_003)
ob_south_east_pyramid = bpy.data.objects.new('South-east pyramid', me_cube_002)
ob_north_east_pyramid = bpy.data.objects.new('North-east pyramid', me_cube_001)
ob_lamp = bpy.data.objects.new('Lamp', light_lamp)
ob_camera = bpy.data.objects.new('Camera', cam_camera)

# ---- transforms, parenting, visibility, modifiers, constraints
ob_north_west_pyramid.location = (-5.0, 5.0, 0.0)
ob_north_west_pyramid.rotation_euler = (0.0, -0.0, -0.7854)
ob_north_west_pyramid.scale = (2.084, 2.084, 0.1291)
ob_north_west_pyramid.lock_rotations_4d = False
ob_north_west_pyramid.empty_display_type = 'ARROWS'
ob_north_west_pyramid.lineart.crease_threshold = 0.0
ob_south_west_pyramid.location = (-5.0, -5.0, 0.0)
ob_south_west_pyramid.rotation_euler = (0.0, 0.0, 0.7854)
ob_south_west_pyramid.scale = (2.084, 2.084, 0.1291)
ob_south_west_pyramid.lock_rotations_4d = False
ob_south_west_pyramid.empty_display_type = 'ARROWS'
ob_south_west_pyramid.lineart.crease_threshold = 0.0
ob_south_east_pyramid.location = (5.0, -5.0, 0.0)
ob_south_east_pyramid.rotation_euler = (0.0, -0.0, 2.356)
ob_south_east_pyramid.scale = (2.084, 2.084, 0.1291)
ob_south_east_pyramid.lock_rotations_4d = False
ob_south_east_pyramid.empty_display_type = 'ARROWS'
ob_south_east_pyramid.lineart.crease_threshold = 0.0
ob_north_east_pyramid.location = (5.0, 5.0, 0.0)
ob_north_east_pyramid.rotation_euler = (0.0, 0.0, -2.356)
ob_north_east_pyramid.scale = (2.084, 2.084, 0.1291)
ob_north_east_pyramid.lock_rotations_4d = False
ob_north_east_pyramid.empty_display_type = 'ARROWS'
ob_north_east_pyramid.lineart.crease_threshold = 0.0
ob_lamp.location = (4.076, 1.005, 5.904)
ob_lamp.rotation_euler = (0.6503, 0.05522, 1.866)
ob_lamp.lock_rotations_4d = False
ob_lamp.empty_display_type = 'ARROWS'
ob_lamp.color = (0.0, 0.0, 0.0, 0.0)
ob_lamp.lineart.crease_threshold = 0.0
ob_camera.location = (7.481, -6.508, 5.344)
ob_camera.rotation_euler = (1.109, 0.01082, 0.8149)
ob_camera.lock_rotations_4d = False
ob_camera.empty_display_type = 'ARROWS'
ob_camera.color = (0.0, 0.0, 0.0, 0.0)
ob_camera.display_type = 'WIRE'
ob_camera.lineart.crease_threshold = 0.0

# ---- collection membership
col_collection_1.objects.link(ob_north_west_pyramid)
col_collection_1.objects.link(ob_south_west_pyramid)
col_collection_1.objects.link(ob_south_east_pyramid)
col_collection_1.objects.link(ob_north_east_pyramid)
col_collection_1.objects.link(ob_lamp)
col_collection_1.objects.link(ob_camera)

# ---- scene / render settings (as saved in the file)
scene.camera = ob_camera
scene.frame_start = 1; scene.frame_end = 250; scene.frame_set(1)
scene.render.engine = 'BLENDER_EEVEE_NEXT'
scene.render.resolution_percentage = 50
scene.render.dither_intensity = 0.0
scene.cycles.use_denoising = False
scene.cycles.samples = 10
scene.cycles.sampling_pattern = 'TABULATED_SOBOL'
scene.cycles.light_sampling_threshold = 0.0
scene.cycles.use_adaptive_sampling = False
scene.cycles.use_light_tree = False
scene.cycles.blur_glossy = 0.0
scene.cycles.pixel_filter_type = 'GAUSSIAN'
scene.cycles.sample_clamp_indirect = 0.0
scene.view_settings.view_transform = 'Standard'
bpy.context.view_layer.update()
